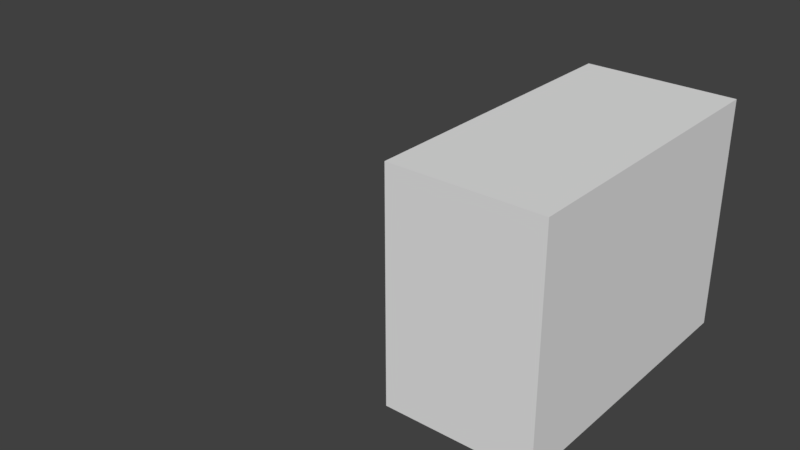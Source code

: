 # Source: stage5.blend  (saved by Blender 2.79.0; exported with 4.5.12 LTS)
import bpy
from mathutils import Matrix  # noqa: F401  (used for matrix-valued properties, if any)

bpy.ops.wm.read_factory_settings(use_empty=True)
scene = bpy.context.scene
scene.name = 'Scene'

# ---- collections
col_collection_1 = bpy.data.collections.new('Collection 1'); scene.collection.children.link(col_collection_1)
col_collection_1.hide_render = True
col_collection_1.hide_viewport = True
col_collection_2 = bpy.data.collections.new('Collection 2'); scene.collection.children.link(col_collection_2)
col_collection_2.hide_render = True
col_collection_2.hide_viewport = True
col_collection_3 = bpy.data.collections.new('Collection 3'); scene.collection.children.link(col_collection_3)
col_collection_3.hide_render = True
col_collection_3.hide_viewport = True
col_collection_4 = bpy.data.collections.new('Collection 4'); scene.collection.children.link(col_collection_4)
col_collection_4.hide_render = True
col_collection_4.hide_viewport = True
col_collection_5 = bpy.data.collections.new('Collection 5'); scene.collection.children.link(col_collection_5)
col_collection_5.hide_render = True
col_collection_5.hide_viewport = True
col_collection_6 = bpy.data.collections.new('Collection 6'); scene.collection.children.link(col_collection_6)
col_collection_6.hide_render = True
col_collection_6.hide_viewport = True
col_collection_7 = bpy.data.collections.new('Collection 7'); scene.collection.children.link(col_collection_7)
col_collection_7.hide_render = True
col_collection_7.hide_viewport = True
col_collection_8 = bpy.data.collections.new('Collection 8'); scene.collection.children.link(col_collection_8)
col_collection_8.hide_render = True
col_collection_8.hide_viewport = True
col_collection_9 = bpy.data.collections.new('Collection 9'); scene.collection.children.link(col_collection_9)
col_collection_9.hide_render = True
col_collection_9.hide_viewport = True
col_collection_10 = bpy.data.collections.new('Collection 10'); scene.collection.children.link(col_collection_10)
col_collection_10.hide_render = True
col_collection_10.hide_viewport = True
col_collection_11 = bpy.data.collections.new('Collection 11'); scene.collection.children.link(col_collection_11)
col_collection_11.hide_render = True
col_collection_11.hide_viewport = True
col_collection_12 = bpy.data.collections.new('Collection 12'); scene.collection.children.link(col_collection_12)
col_collection_12.hide_render = True
col_collection_12.hide_viewport = True
col_collection_13 = bpy.data.collections.new('Collection 13'); scene.collection.children.link(col_collection_13)

# ---- world
world_world = bpy.data.worlds.new('World'); scene.world = world_world
world_world.color = (0.05088, 0.05088, 0.05088)
world_world.use_sun_shadow = False
world_world.sun_shadow_jitter_overblur = 0.0
world_world.cycles.sampling_method = 'MANUAL'

# ---- meshes
me_plane_124 = bpy.data.meshes.new('Plane.124')
me_plane_124.from_pydata([(-1.0, -1.0, 0.0), (1.0, -1.0, 0.0), (-1.0, 1.0, 0.0), (1.0, 1.0, 0.0)], [], [(0, 1, 3, 2)])
me_plane_124.use_remesh_preserve_volume = False
me_plane_124.use_remesh_preserve_attributes = False
me_plane_124.use_mirror_vertex_groups = False
me_plane_124.update()
me_plane_123 = bpy.data.meshes.new('Plane.123')
me_plane_123.from_pydata([(0.3333, -0.3333, 0.0), (0.3333, 2.98e-08, 0.0), (0.6667, -0.3333, 0.0), (0.6667, 2.98e-08, 0.0)], [], [(0, 2, 3, 1)])
me_plane_123.use_remesh_preserve_volume = False
me_plane_123.use_remesh_preserve_attributes = False
me_plane_123.use_mirror_vertex_groups = False
me_plane_123.update()
me_plane_122 = bpy.data.meshes.new('Plane.122')
me_plane_122.from_pydata([(-9.934e-09, 0.3333, 0.0), (-1.987e-08, 0.6667, 0.0), (0.3333, 0.3333, 0.0), (0.3333, 0.6667, 0.0)], [], [(0, 2, 3, 1)])
me_plane_122.use_remesh_preserve_volume = False
me_plane_122.use_remesh_preserve_attributes = False
me_plane_122.use_mirror_vertex_groups = False
me_plane_122.update()
me_plane_119 = bpy.data.meshes.new('Plane.119')
me_plane_119.from_pydata([(1.987e-08, -0.6667, 0.0), (9.934e-09, -0.3333, 0.0), (0.3333, -0.6667, 0.0), (0.3333, -0.3333, 0.0)], [], [(0, 2, 3, 1)])
me_plane_119.use_remesh_preserve_volume = False
me_plane_119.use_remesh_preserve_attributes = False
me_plane_119.use_mirror_vertex_groups = False
me_plane_119.update()
me_plane_116 = bpy.data.meshes.new('Plane.116')
me_plane_116.from_pydata([(-0.3333, -0.6667, 0.0), (-0.3333, -0.3333, 0.0), (1.987e-08, -0.6667, 0.0), (9.934e-09, -0.3333, 0.0)], [], [(0, 2, 3, 1)])
me_plane_116.use_remesh_preserve_volume = False
me_plane_116.use_remesh_preserve_attributes = False
me_plane_116.use_mirror_vertex_groups = False
me_plane_116.update()
me_plane_115 = bpy.data.meshes.new('Plane.115')
me_plane_115.from_pydata([(-0.6667, 2.98e-08, 0.0), (-0.6667, 0.3333, 0.0), (-0.3333, 2.98e-08, 0.0), (-0.3333, 0.3333, 0.0)], [], [(0, 2, 3, 1)])
me_plane_115.use_remesh_preserve_volume = False
me_plane_115.use_remesh_preserve_attributes = False
me_plane_115.use_mirror_vertex_groups = False
me_plane_115.update()
me_plane_114 = bpy.data.meshes.new('Plane.114')
me_plane_114.from_pydata([(-0.6667, -0.3333, 0.0), (-0.6667, 2.98e-08, 0.0), (-0.3333, -0.3333, 0.0), (-0.3333, 2.98e-08, 0.0)], [], [(0, 2, 3, 1)])
me_plane_114.use_remesh_preserve_volume = False
me_plane_114.use_remesh_preserve_attributes = False
me_plane_114.use_mirror_vertex_groups = False
me_plane_114.update()
me_plane_113 = bpy.data.meshes.new('Plane.113')
me_plane_113.from_pydata([(-0.3333, 1.0, 0.0), (-0.6667, 1.0, 0.0), (-0.6667, 0.6667, 0.0), (-0.3333, 0.6667, 0.0)], [], [(2, 3, 0, 1)])
me_plane_113.use_remesh_preserve_volume = False
me_plane_113.use_remesh_preserve_attributes = False
me_plane_113.use_mirror_vertex_groups = False
me_plane_113.update()
me_plane_112 = bpy.data.meshes.new('Plane.112')
me_plane_112.from_pydata([(-2.98e-08, 1.0, 0.0), (-0.3333, 0.6667, 0.0), (-0.3333, 1.0, 0.0), (-1.987e-08, 0.6667, 0.0)], [], [(1, 3, 0, 2)])
me_plane_112.use_remesh_preserve_volume = False
me_plane_112.use_remesh_preserve_attributes = False
me_plane_112.use_mirror_vertex_groups = False
me_plane_112.update()
me_plane_111 = bpy.data.meshes.new('Plane.111')
me_plane_111.from_pydata([(0.3333, 1.0, 0.0), (-2.98e-08, 1.0, 0.0), (-1.987e-08, 0.6667, 0.0), (0.3333, 0.6667, 0.0)], [], [(2, 3, 0, 1)])
me_plane_111.use_remesh_preserve_volume = False
me_plane_111.use_remesh_preserve_attributes = False
me_plane_111.use_mirror_vertex_groups = False
me_plane_111.update()
me_plane_110 = bpy.data.meshes.new('Plane.110')
me_plane_110.from_pydata([(1.0, 0.3333, 0.0), (1.0, 0.6667, 0.0), (0.6667, 0.3333, 0.0), (0.6667, 0.6667, 0.0)], [], [(2, 0, 1, 3)])
me_plane_110.use_remesh_preserve_volume = False
me_plane_110.use_remesh_preserve_attributes = False
me_plane_110.use_mirror_vertex_groups = False
me_plane_110.update()
me_plane_109 = bpy.data.meshes.new('Plane.109')
me_plane_109.from_pydata([(1.0, 2.98e-08, 0.0), (1.0, 0.3333, 0.0), (0.6667, 2.98e-08, 0.0), (0.6667, 0.3333, 0.0)], [], [(2, 0, 1, 3)])
me_plane_109.use_remesh_preserve_volume = False
me_plane_109.use_remesh_preserve_attributes = False
me_plane_109.use_mirror_vertex_groups = False
me_plane_109.update()
me_plane_108 = bpy.data.meshes.new('Plane.108')
me_plane_108.from_pydata([(1.0, -0.3333, 0.0), (0.6667, -0.3333, 0.0), (0.6667, 2.98e-08, 0.0), (1.0, 2.98e-08, 0.0)], [], [(1, 0, 3, 2)])
me_plane_108.use_remesh_preserve_volume = False
me_plane_108.use_remesh_preserve_attributes = False
me_plane_108.use_mirror_vertex_groups = False
me_plane_108.update()
me_plane_107 = bpy.data.meshes.new('Plane.107')
me_plane_107.from_pydata([(1.0, -0.6667, 0.0), (1.0, -0.3333, 0.0), (0.6667, -0.6667, 0.0), (0.6667, -0.3333, 0.0)], [], [(2, 0, 1, 3)])
me_plane_107.use_remesh_preserve_volume = False
me_plane_107.use_remesh_preserve_attributes = False
me_plane_107.use_mirror_vertex_groups = False
me_plane_107.update()
me_plane_106 = bpy.data.meshes.new('Plane.106')
me_plane_106.from_pydata([(0.3333, -1.0, 0.0), (0.6667, -1.0, 0.0), (0.3333, -0.6667, 0.0), (0.6667, -0.6667, 0.0)], [], [(0, 1, 3, 2)])
me_plane_106.use_remesh_preserve_volume = False
me_plane_106.use_remesh_preserve_attributes = False
me_plane_106.use_mirror_vertex_groups = False
me_plane_106.update()
me_plane_105 = bpy.data.meshes.new('Plane.105')
me_plane_105.from_pydata([(2.98e-08, -1.0, 0.0), (0.3333, -1.0, 0.0), (1.987e-08, -0.6667, 0.0), (0.3333, -0.6667, 0.0)], [], [(0, 1, 3, 2)])
me_plane_105.use_remesh_preserve_volume = False
me_plane_105.use_remesh_preserve_attributes = False
me_plane_105.use_mirror_vertex_groups = False
me_plane_105.update()
me_plane_104 = bpy.data.meshes.new('Plane.104')
me_plane_104.from_pydata([(-0.3333, -1.0, 0.0), (2.98e-08, -1.0, 0.0), (-0.3333, -0.6667, 0.0), (1.987e-08, -0.6667, 0.0)], [], [(0, 1, 3, 2)])
me_plane_104.use_remesh_preserve_volume = False
me_plane_104.use_remesh_preserve_attributes = False
me_plane_104.use_mirror_vertex_groups = False
me_plane_104.update()
me_plane_103 = bpy.data.meshes.new('Plane.103')
me_plane_103.from_pydata([(-1.0, -0.3333, 0.0), (-1.0, -0.6667, 0.0), (-0.6667, -0.6667, 0.0), (-0.6667, -0.3333, 0.0)], [], [(1, 2, 3, 0)])
me_plane_103.use_remesh_preserve_volume = False
me_plane_103.use_remesh_preserve_attributes = False
me_plane_103.use_mirror_vertex_groups = False
me_plane_103.update()
me_plane_102 = bpy.data.meshes.new('Plane.102')
me_plane_102.from_pydata([(-1.0, -2.98e-08, 0.0), (-1.0, -0.3333, 0.0), (-0.6667, -0.3333, 0.0), (-0.6667, 2.98e-08, 0.0)], [], [(1, 2, 3, 0)])
me_plane_102.use_remesh_preserve_volume = False
me_plane_102.use_remesh_preserve_attributes = False
me_plane_102.use_mirror_vertex_groups = False
me_plane_102.update()
me_plane_101 = bpy.data.meshes.new('Plane.101')
me_plane_101.from_pydata([(-1.0, 0.3333, 0.0), (-1.0, -2.98e-08, 0.0), (-0.6667, 2.98e-08, 0.0), (-0.6667, 0.3333, 0.0)], [], [(1, 2, 3, 0)])
me_plane_101.use_remesh_preserve_volume = False
me_plane_101.use_remesh_preserve_attributes = False
me_plane_101.use_mirror_vertex_groups = False
me_plane_101.update()
me_plane_100 = bpy.data.meshes.new('Plane.100')
me_plane_100.from_pydata([(-1.0, 0.6667, 0.0), (-0.6667, 0.6667, 0.0), (-1.0, 0.3333, 0.0), (-0.6667, 0.3333, 0.0)], [], [(2, 3, 1, 0)])
me_plane_100.use_remesh_preserve_volume = False
me_plane_100.use_remesh_preserve_attributes = False
me_plane_100.use_mirror_vertex_groups = False
me_plane_100.update()
me_plane_099 = bpy.data.meshes.new('Plane.099')
me_plane_099.from_pydata([(1.0, 1.0, 0.0), (0.6667, 1.0, 0.0), (1.0, 0.6667, 0.0), (0.6667, 0.6667, 0.0)], [], [(3, 2, 0, 1)])
me_plane_099.use_remesh_preserve_volume = False
me_plane_099.use_remesh_preserve_attributes = False
me_plane_099.use_mirror_vertex_groups = False
me_plane_099.update()
me_plane_098 = bpy.data.meshes.new('Plane.098')
me_plane_098.from_pydata([(1.0, -1.0, 0.0), (0.6667, -0.6667, 0.0), (0.6667, -1.0, 0.0), (1.0, -0.6667, 0.0)], [], [(2, 0, 3, 1)])
me_plane_098.use_remesh_preserve_volume = False
me_plane_098.use_remesh_preserve_attributes = False
me_plane_098.use_mirror_vertex_groups = False
me_plane_098.update()
me_plane_097 = bpy.data.meshes.new('Plane.097')
me_plane_097.from_pydata([(-1.0, -1.0, 0.0), (-0.6667, -1.0, 0.0), (-1.0, -0.6667, 0.0), (-0.6667, -0.6667, 0.0)], [], [(0, 1, 3, 2)])
me_plane_097.use_remesh_preserve_volume = False
me_plane_097.use_remesh_preserve_attributes = False
me_plane_097.use_mirror_vertex_groups = False
me_plane_097.update()
me_plane_096 = bpy.data.meshes.new('Plane.096')
me_plane_096.from_pydata([(-0.3333, 0.6667, 0.0), (-0.3333, 0.3333, 0.0), (-1.987e-08, 0.6667, 0.0), (-9.934e-09, 0.3333, 0.0)], [], [(1, 3, 2, 0)])
me_plane_096.use_remesh_preserve_volume = False
me_plane_096.use_remesh_preserve_attributes = False
me_plane_096.use_mirror_vertex_groups = False
me_plane_096.update()
me_plane_095 = bpy.data.meshes.new('Plane.095')
me_plane_095.from_pydata([(-0.6667, 1.0, 0.6667), (-1.0, 1.0, 0.6667), (-1.0, 0.6667, 0.6667), (-0.6667, 0.6667, 0.6667)], [], [(2, 3, 0, 1)])
me_plane_095.use_remesh_preserve_volume = False
me_plane_095.use_remesh_preserve_attributes = False
me_plane_095.use_mirror_vertex_groups = False
me_plane_095.update()
me_plane_094 = bpy.data.meshes.new('Plane.094')
me_plane_094.from_pydata([(0.3333, 2.98e-08, 0.6667), (0.3333, 0.3333, 0.6667), (0.6667, 2.98e-08, 0.6667), (0.6667, 0.3333, 0.6667)], [], [(0, 2, 3, 1)])
me_plane_094.use_remesh_preserve_volume = False
me_plane_094.use_remesh_preserve_attributes = False
me_plane_094.use_mirror_vertex_groups = False
me_plane_094.update()
me_plane_093 = bpy.data.meshes.new('Plane.093')
me_plane_093.from_pydata([(-0.6667, -1.0, 0.6667), (-0.3333, -1.0, 0.6667), (-0.6667, -0.6667, 0.6667), (-0.3333, -0.6667, 0.6667)], [], [(0, 1, 3, 2)])
me_plane_093.use_remesh_preserve_volume = False
me_plane_093.use_remesh_preserve_attributes = False
me_plane_093.use_mirror_vertex_groups = False
me_plane_093.update()
me_plane_092 = bpy.data.meshes.new('Plane.092')
me_plane_092.from_pydata([(0.3333, 2.98e-08, 0.0), (0.6667, 2.98e-08, 0.0), (0.3333, 2.98e-08, 0.6667), (0.6667, 2.98e-08, 0.6667)], [], [(0, 1, 3, 2)])
me_plane_092.use_remesh_preserve_volume = False
me_plane_092.use_remesh_preserve_attributes = False
me_plane_092.use_mirror_vertex_groups = False
me_plane_092.update()
me_plane_086 = bpy.data.meshes.new('Plane.086')
me_plane_086.from_pydata([(0.6667, 1.0, 0.6667), (0.6667, 1.0, 0.0), (0.3333, 1.0, 0.0), (0.3333, 1.0, 0.6667)], [], [(1, 2, 3, 0)])
me_plane_086.use_remesh_preserve_volume = False
me_plane_086.use_remesh_preserve_attributes = False
me_plane_086.use_mirror_vertex_groups = False
me_plane_086.update()
me_plane_085 = bpy.data.meshes.new('Plane.085')
me_plane_085.from_pydata([(-0.6667, 1.0, 0.6667), (-1.0, 1.0, 0.6667), (-0.6667, 1.0, 0.0), (-1.0, 1.0, 0.0)], [], [(2, 3, 1, 0)])
me_plane_085.use_remesh_preserve_volume = False
me_plane_085.use_remesh_preserve_attributes = False
me_plane_085.use_mirror_vertex_groups = False
me_plane_085.update()
me_plane_084 = bpy.data.meshes.new('Plane.084')
me_plane_084.from_pydata([(-0.6667, -1.0, 0.6667), (-0.6667, -1.0, 0.0), (-0.3333, -1.0, 0.0), (-0.3333, -1.0, 0.6667)], [], [(1, 2, 3, 0)])
me_plane_084.use_remesh_preserve_volume = False
me_plane_084.use_remesh_preserve_attributes = False
me_plane_084.use_mirror_vertex_groups = False
me_plane_084.update()
me_plane_083 = bpy.data.meshes.new('Plane.083')
me_plane_083.from_pydata([(0.6667, 2.98e-08, 0.0), (0.6667, 2.98e-08, 0.6667), (0.6667, 0.3333, 0.0), (0.6667, 0.3333, 0.6667)], [], [(0, 2, 3, 1)])
me_plane_083.use_remesh_preserve_volume = False
me_plane_083.use_remesh_preserve_attributes = False
me_plane_083.use_mirror_vertex_groups = False
me_plane_083.update()
me_plane_081 = bpy.data.meshes.new('Plane.081')
me_plane_081.from_pydata([(0.3333, 0.3333, 0.0), (0.6667, 0.3333, 0.0), (0.3333, 0.3333, 0.6667), (0.6667, 0.3333, 0.6667)], [], [(1, 0, 2, 3)])
me_plane_081.use_remesh_preserve_volume = False
me_plane_081.use_remesh_preserve_attributes = False
me_plane_081.use_mirror_vertex_groups = False
me_plane_081.update()
me_plane_080 = bpy.data.meshes.new('Plane.080')
me_plane_080.from_pydata([(0.3333, 2.98e-08, 0.0), (0.3333, 2.98e-08, 0.6667), (0.3333, 0.3333, 0.0), (0.3333, 0.3333, 0.6667)], [], [(2, 0, 1, 3)])
me_plane_080.use_remesh_preserve_volume = False
me_plane_080.use_remesh_preserve_attributes = False
me_plane_080.use_mirror_vertex_groups = False
me_plane_080.update()
me_plane_066 = bpy.data.meshes.new('Plane.066')
me_plane_066.from_pydata([(-0.6667, -0.6667, 0.0), (-0.6667, -0.6667, 0.6667), (-0.3333, -0.6667, 0.0), (-0.3333, -0.6667, 0.6667)], [], [(2, 0, 1, 3)])
me_plane_066.use_remesh_preserve_volume = False
me_plane_066.use_remesh_preserve_attributes = False
me_plane_066.use_mirror_vertex_groups = False
me_plane_066.update()
me_plane_065 = bpy.data.meshes.new('Plane.065')
me_plane_065.from_pydata([(-0.6667, 1.0, 0.0), (-0.6667, 0.6667, 0.0), (-0.6667, 1.0, 0.6667), (-0.6667, 0.6667, 0.6667)], [], [(1, 0, 2, 3)])
me_plane_065.use_remesh_preserve_volume = False
me_plane_065.use_remesh_preserve_attributes = False
me_plane_065.use_mirror_vertex_groups = False
me_plane_065.update()
me_plane_062 = bpy.data.meshes.new('Plane.062')
me_plane_062.from_pydata([(0.3333, 1.0, 0.0), (0.3333, 1.0, 0.6667), (0.3333, 0.6667, 0.6667), (0.3333, 0.6667, 0.0)], [], [(0, 3, 2, 1)])
me_plane_062.use_remesh_preserve_volume = False
me_plane_062.use_remesh_preserve_attributes = False
me_plane_062.use_mirror_vertex_groups = False
me_plane_062.update()
me_plane_061 = bpy.data.meshes.new('Plane.061')
me_plane_061.from_pydata([(0.6667, 1.0, 0.0), (0.6667, 0.6667, 0.0), (0.6667, 0.6667, 0.6667), (0.6667, 1.0, 0.6667)], [], [(1, 0, 3, 2)])
me_plane_061.use_remesh_preserve_volume = False
me_plane_061.use_remesh_preserve_attributes = False
me_plane_061.use_mirror_vertex_groups = False
me_plane_061.update()
me_plane_054 = bpy.data.meshes.new('Plane.054')
me_plane_054.from_pydata([(-0.3333, -1.0, 0.0), (-0.3333, -1.0, 0.6667), (-0.3333, -0.6667, 0.6667), (-0.3333, -0.6667, 0.0)], [], [(0, 3, 2, 1)])
me_plane_054.use_remesh_preserve_volume = False
me_plane_054.use_remesh_preserve_attributes = False
me_plane_054.use_mirror_vertex_groups = False
me_plane_054.update()
me_plane_053 = bpy.data.meshes.new('Plane.053')
me_plane_053.from_pydata([(-0.6667, -1.0, 0.0), (-0.6667, -0.6667, 0.0), (-0.6667, -1.0, 0.6667), (-0.6667, -0.6667, 0.6667)], [], [(1, 0, 2, 3)])
me_plane_053.use_remesh_preserve_volume = False
me_plane_053.use_remesh_preserve_attributes = False
me_plane_053.use_mirror_vertex_groups = False
me_plane_053.update()
me_plane_049 = bpy.data.meshes.new('Plane.049')
me_plane_049.from_pydata([(-1.0, 0.6667, 0.0), (-1.0, 0.6667, 0.6667), (-0.6667, 0.6667, 0.6667), (-0.6667, 0.6667, 0.0)], [], [(0, 3, 2, 1)])
me_plane_049.use_remesh_preserve_volume = False
me_plane_049.use_remesh_preserve_attributes = False
me_plane_049.use_mirror_vertex_groups = False
me_plane_049.update()
me_plane_047 = bpy.data.meshes.new('Plane.047')
me_plane_047.from_pydata([(-1.0, 1.0, 0.0), (-1.0, 0.6667, 0.0), (-1.0, 1.0, 0.6667), (-1.0, 0.6667, 0.6667)], [], [(0, 1, 3, 2)])
me_plane_047.use_remesh_preserve_volume = False
me_plane_047.use_remesh_preserve_attributes = False
me_plane_047.use_mirror_vertex_groups = False
me_plane_047.update()
me_plane_044 = bpy.data.meshes.new('Plane.044')
me_plane_044.from_pydata([(-0.7888, -0.4299, 1.414), (0.7888, -0.4299, 1.414), (-0.5237, -0.4299, 1.149), (0.5237, -0.4299, 1.149)], [], [(0, 1, 3, 2)])
me_plane_044.use_remesh_preserve_volume = False
me_plane_044.use_remesh_preserve_attributes = False
me_plane_044.use_mirror_vertex_groups = False
me_plane_044.update()
me_plane_043 = bpy.data.meshes.new('Plane.043')
me_plane_043.from_pydata([(0.5, 0.5, 1.0), (0.5, -0.5, 1.0), (0.5237, 0.4299, 1.149), (0.5237, -0.4299, 1.149)], [], [(3, 2, 0, 1)])
me_plane_043.use_remesh_preserve_volume = False
me_plane_043.use_remesh_preserve_attributes = False
me_plane_043.use_mirror_vertex_groups = False
me_plane_043.update()
me_plane_042 = bpy.data.meshes.new('Plane.042')
me_plane_042.from_pydata([(-0.5, 0.5, 1.0), (-0.5, -0.5, 1.0), (-0.5237, 0.4299, 1.149), (-0.5237, -0.4299, 1.149)], [], [(1, 0, 2, 3)])
me_plane_042.use_remesh_preserve_volume = False
me_plane_042.use_remesh_preserve_attributes = False
me_plane_042.use_mirror_vertex_groups = False
me_plane_042.update()
me_plane_041 = bpy.data.meshes.new('Plane.041')
me_plane_041.from_pydata([(-1.0, 1.0, 1.0), (-1.0, 0.5, 1.0), (-0.6013, 0.6951, 1.601), (-0.7888, 0.4299, 1.414)], [], [(0, 1, 3, 2)])
me_plane_041.use_remesh_preserve_volume = False
me_plane_041.use_remesh_preserve_attributes = False
me_plane_041.use_mirror_vertex_groups = False
me_plane_041.update()
me_plane_040 = bpy.data.meshes.new('Plane.040')
me_plane_040.from_pydata([(-0.5, 1.0, 1.0), (-1.0, 1.0, 1.0), (-0.3362, 0.8689, 1.336), (-0.6013, 0.6951, 1.601)], [], [(0, 1, 3, 2)])
me_plane_040.use_remesh_preserve_volume = False
me_plane_040.use_remesh_preserve_attributes = False
me_plane_040.use_mirror_vertex_groups = False
me_plane_040.update()
me_plane_039 = bpy.data.meshes.new('Plane.039')
me_plane_039.from_pydata([(1.0, 1.0, 1.0), (0.5, 1.0, 1.0), (0.6013, 0.6951, 1.601), (0.3362, 0.8689, 1.336)], [], [(0, 1, 3, 2)])
me_plane_039.use_remesh_preserve_volume = False
me_plane_039.use_remesh_preserve_attributes = False
me_plane_039.use_mirror_vertex_groups = False
me_plane_039.update()
me_plane_038 = bpy.data.meshes.new('Plane.038')
me_plane_038.from_pydata([(1.0, 0.5, 1.0), (1.0, -0.5, 1.0), (0.7888, 0.4299, 1.414), (0.7888, -0.4299, 1.414)], [], [(1, 0, 2, 3)])
me_plane_038.use_remesh_preserve_volume = False
me_plane_038.use_remesh_preserve_attributes = False
me_plane_038.use_mirror_vertex_groups = False
me_plane_038.update()
me_plane_037 = bpy.data.meshes.new('Plane.037')
me_plane_037.from_pydata([(1.0, -1.0, 1.0), (1.0, -0.5, 1.0), (0.6013, -0.6951, 1.601), (0.7888, -0.4299, 1.414)], [], [(0, 1, 3, 2)])
me_plane_037.use_remesh_preserve_volume = False
me_plane_037.use_remesh_preserve_attributes = False
me_plane_037.use_mirror_vertex_groups = False
me_plane_037.update()
me_plane_036 = bpy.data.meshes.new('Plane.036')
me_plane_036.from_pydata([(0.5, -1.0, 1.0), (0.5, -0.5, 1.0), (0.3362, -0.8689, 1.336), (0.5237, -0.4299, 1.149)], [], [(1, 0, 2, 3)])
me_plane_036.use_remesh_preserve_volume = False
me_plane_036.use_remesh_preserve_attributes = False
me_plane_036.use_mirror_vertex_groups = False
me_plane_036.update()
me_plane_035 = bpy.data.meshes.new('Plane.035')
me_plane_035.from_pydata([(-1.0, -1.0, 1.0), (-0.5, -1.0, 1.0), (-0.6013, -0.6951, 1.601), (-0.3362, -0.8689, 1.336)], [], [(0, 1, 3, 2)])
me_plane_035.use_remesh_preserve_volume = False
me_plane_035.use_remesh_preserve_attributes = False
me_plane_035.use_mirror_vertex_groups = False
me_plane_035.update()
me_plane_034 = bpy.data.meshes.new('Plane.034')
me_plane_034.from_pydata([(-1.0, -0.5, 1.0), (-1.0, 0.5, 1.0), (-0.7888, -0.4299, 1.414), (-0.7888, 0.4299, 1.414)], [], [(2, 3, 1, 0)])
me_plane_034.use_remesh_preserve_volume = False
me_plane_034.use_remesh_preserve_attributes = False
me_plane_034.use_mirror_vertex_groups = False
me_plane_034.update()
me_plane_033 = bpy.data.meshes.new('Plane.033')
me_plane_033.from_pydata([(-0.5, 1.0, 0.0), (-1.0, 1.0, 0.0), (-0.5, 1.0, 1.0), (-1.0, 1.0, 1.0)], [], [(0, 1, 3, 2)])
me_plane_033.use_remesh_preserve_volume = False
me_plane_033.use_remesh_preserve_attributes = False
me_plane_033.use_mirror_vertex_groups = False
me_plane_033.update()
me_plane_032 = bpy.data.meshes.new('Plane.032')
me_plane_032.from_pydata([(1.0, 0.5, 0.0), (1.0, 1.0, 0.0), (1.0, 0.5, 1.0), (1.0, 1.0, 1.0)], [], [(0, 1, 3, 2)])
me_plane_032.use_remesh_preserve_volume = False
me_plane_032.use_remesh_preserve_attributes = False
me_plane_032.use_mirror_vertex_groups = False
me_plane_032.update()
me_plane_031 = bpy.data.meshes.new('Plane.031')
me_plane_031.from_pydata([(0.5, -1.0, 0.0), (1.0, -1.0, 0.0), (0.5, -1.0, 1.0), (1.0, -1.0, 1.0)], [], [(0, 1, 3, 2)])
me_plane_031.use_remesh_preserve_volume = False
me_plane_031.use_remesh_preserve_attributes = False
me_plane_031.use_mirror_vertex_groups = False
me_plane_031.update()
me_plane_030 = bpy.data.meshes.new('Plane.030')
me_plane_030.from_pydata([(-1.0, -0.5, 0.0), (-1.0, -1.0, 0.0), (-1.0, -0.5, 1.0), (-1.0, -1.0, 1.0)], [], [(0, 1, 3, 2)])
me_plane_030.use_remesh_preserve_volume = False
me_plane_030.use_remesh_preserve_attributes = False
me_plane_030.use_mirror_vertex_groups = False
me_plane_030.update()
me_plane_029 = bpy.data.meshes.new('Plane.029')
me_plane_029.from_pydata([(0.5237, 0.4299, 1.149), (-0.3362, 0.8689, 1.336), (0.3362, 0.8689, 1.336), (-0.5237, 0.4299, 1.149)], [], [(0, 3, 1, 2)])
me_plane_029.use_remesh_preserve_volume = False
me_plane_029.use_remesh_preserve_attributes = False
me_plane_029.use_mirror_vertex_groups = False
me_plane_029.update()
me_plane_028 = bpy.data.meshes.new('Plane.028')
me_plane_028.from_pydata([(-0.5237, -0.4299, 1.149), (0.5237, -0.4299, 1.149), (0.3362, -0.8689, 1.336), (-0.3362, -0.8689, 1.336)], [], [(0, 1, 2, 3)])
me_plane_028.use_remesh_preserve_volume = False
me_plane_028.use_remesh_preserve_attributes = False
me_plane_028.use_mirror_vertex_groups = False
me_plane_028.update()
me_plane_027 = bpy.data.meshes.new('Plane.027')
me_plane_027.from_pydata([(-0.5237, 0.4299, 1.149), (-0.7888, -0.4299, 1.414), (-0.7888, 0.4299, 1.414), (-0.5237, -0.4299, 1.149)], [], [(3, 0, 2, 1)])
me_plane_027.use_remesh_preserve_volume = False
me_plane_027.use_remesh_preserve_attributes = False
me_plane_027.use_mirror_vertex_groups = False
me_plane_027.update()
me_plane_026 = bpy.data.meshes.new('Plane.026')
me_plane_026.from_pydata([(-0.3362, 0.8689, 1.336), (0.3362, 0.8689, 1.336), (0.6013, 0.6951, 1.601), (-0.6013, 0.6951, 1.601)], [], [(1, 0, 3, 2)])
me_plane_026.use_remesh_preserve_volume = False
me_plane_026.use_remesh_preserve_attributes = False
me_plane_026.use_mirror_vertex_groups = False
me_plane_026.update()
me_plane_025 = bpy.data.meshes.new('Plane.025')
me_plane_025.from_pydata([(0.6013, 0.6951, 1.601), (-0.6013, 0.6951, 1.601), (-0.7888, 0.4299, 1.414), (0.7888, 0.4299, 1.414)], [], [(0, 1, 2, 3)])
me_plane_025.use_remesh_preserve_volume = False
me_plane_025.use_remesh_preserve_attributes = False
me_plane_025.use_mirror_vertex_groups = False
me_plane_025.update()
me_plane_024 = bpy.data.meshes.new('Plane.024')
me_plane_024.from_pydata([(0.7888, 0.4299, 1.414), (0.7888, -0.4299, 1.414), (0.5237, 0.4299, 1.149), (0.5237, -0.4299, 1.149)], [], [(1, 0, 2, 3)])
me_plane_024.use_remesh_preserve_volume = False
me_plane_024.use_remesh_preserve_attributes = False
me_plane_024.use_mirror_vertex_groups = False
me_plane_024.update()
me_plane_023 = bpy.data.meshes.new('Plane.023')
me_plane_023.from_pydata([(0.3362, -0.8689, 1.336), (-0.3362, -0.8689, 1.336), (-0.6013, -0.6951, 1.601), (0.6013, -0.6951, 1.601)], [], [(1, 0, 3, 2)])
me_plane_023.use_remesh_preserve_volume = False
me_plane_023.use_remesh_preserve_attributes = False
me_plane_023.use_mirror_vertex_groups = False
me_plane_023.update()
me_plane_022 = bpy.data.meshes.new('Plane.022')
me_plane_022.from_pydata([(-0.7888, -0.4299, 1.414), (-0.6013, -0.6951, 1.601), (0.6013, -0.6951, 1.601), (0.7888, -0.4299, 1.414)], [], [(1, 2, 3, 0)])
me_plane_022.use_remesh_preserve_volume = False
me_plane_022.use_remesh_preserve_attributes = False
me_plane_022.use_mirror_vertex_groups = False
me_plane_022.update()
me_plane_021 = bpy.data.meshes.new('Plane.021')
me_plane_021.from_pydata([(0.5, 1.0, 1.0), (0.5, 0.5, 1.0), (0.3362, 0.8689, 1.336), (0.5237, 0.4299, 1.149)], [], [(0, 1, 3, 2)])
me_plane_021.use_remesh_preserve_volume = False
me_plane_021.use_remesh_preserve_attributes = False
me_plane_021.use_mirror_vertex_groups = False
me_plane_021.update()
me_plane_020 = bpy.data.meshes.new('Plane.020')
me_plane_020.from_pydata([(-0.5, -1.0, 1.0), (-0.5, -0.5, 1.0), (-0.3362, -0.8689, 1.336), (-0.5237, -0.4299, 1.149)], [], [(0, 1, 3, 2)])
me_plane_020.use_remesh_preserve_volume = False
me_plane_020.use_remesh_preserve_attributes = False
me_plane_020.use_mirror_vertex_groups = False
me_plane_020.update()
me_plane_019 = bpy.data.meshes.new('Plane.019')
me_plane_019.from_pydata([(-0.5, 1.0, 1.0), (-0.5, 0.5, 1.0), (-0.3362, 0.8689, 1.336), (-0.5237, 0.4299, 1.149)], [], [(1, 0, 2, 3)])
me_plane_019.use_remesh_preserve_volume = False
me_plane_019.use_remesh_preserve_attributes = False
me_plane_019.use_mirror_vertex_groups = False
me_plane_019.update()
me_plane_018 = bpy.data.meshes.new('Plane.018')
me_plane_018.from_pydata([(1.0, 1.0, 1.0), (1.0, 0.5, 1.0), (0.7888, 0.4299, 1.414), (0.6013, 0.6951, 1.601)], [], [(1, 0, 3, 2)])
me_plane_018.use_remesh_preserve_volume = False
me_plane_018.use_remesh_preserve_attributes = False
me_plane_018.use_mirror_vertex_groups = False
me_plane_018.update()
me_plane_017 = bpy.data.meshes.new('Plane.017')
me_plane_017.from_pydata([(1.0, 0.5, 1.0), (1.0, -0.5, 1.0), (0.5, 0.5, 1.0), (0.5, -0.5, 1.0)], [], [(3, 2, 0, 1)])
me_plane_017.use_remesh_preserve_volume = False
me_plane_017.use_remesh_preserve_attributes = False
me_plane_017.use_mirror_vertex_groups = False
me_plane_017.update()
me_plane_016 = bpy.data.meshes.new('Plane.016')
me_plane_016.from_pydata([(0.5, -1.0, 1.0), (1.0, -1.0, 1.0), (0.3362, -0.8689, 1.336), (0.6013, -0.6951, 1.601)], [], [(0, 1, 3, 2)])
me_plane_016.use_remesh_preserve_volume = False
me_plane_016.use_remesh_preserve_attributes = False
me_plane_016.use_mirror_vertex_groups = False
me_plane_016.update()
me_plane_015 = bpy.data.meshes.new('Plane.015')
me_plane_015.from_pydata([(-1.0, -1.0, 1.0), (-1.0, -0.5, 1.0), (-0.7888, -0.4299, 1.414), (-0.6013, -0.6951, 1.601)], [], [(1, 0, 3, 2)])
me_plane_015.use_remesh_preserve_volume = False
me_plane_015.use_remesh_preserve_attributes = False
me_plane_015.use_mirror_vertex_groups = False
me_plane_015.update()
me_plane_014 = bpy.data.meshes.new('Plane.014')
me_plane_014.from_pydata([(-1.0, -0.5, 1.0), (-1.0, 0.5, 1.0), (-0.5, 0.5, 1.0), (-0.5, -0.5, 1.0)], [], [(0, 1, 2, 3)])
me_plane_014.use_remesh_preserve_volume = False
me_plane_014.use_remesh_preserve_attributes = False
me_plane_014.use_mirror_vertex_groups = False
me_plane_014.update()
me_plane_013 = bpy.data.meshes.new('Plane.013')
me_plane_013.from_pydata([(-0.5, 1.0, 0.0), (-0.5, 0.5, 0.0), (-0.5, 1.0, 1.0), (-0.5, 0.5, 1.0)], [], [(1, 0, 2, 3)])
me_plane_013.use_remesh_preserve_volume = False
me_plane_013.use_remesh_preserve_attributes = False
me_plane_013.use_mirror_vertex_groups = False
me_plane_013.update()
me_plane_012 = bpy.data.meshes.new('Plane.012')
me_plane_012.from_pydata([(0.5, 1.0, 0.0), (0.5, 0.5, 0.0), (0.5, 1.0, 1.0), (0.5, 0.5, 1.0)], [], [(0, 1, 3, 2)])
me_plane_012.use_remesh_preserve_volume = False
me_plane_012.use_remesh_preserve_attributes = False
me_plane_012.use_mirror_vertex_groups = False
me_plane_012.update()
me_plane_011 = bpy.data.meshes.new('Plane.011')
me_plane_011.from_pydata([(1.0, 0.5, 0.0), (0.5, 0.5, 0.0), (1.0, 0.5, 1.0), (0.5, 0.5, 1.0)], [], [(1, 0, 2, 3)])
me_plane_011.use_remesh_preserve_volume = False
me_plane_011.use_remesh_preserve_attributes = False
me_plane_011.use_mirror_vertex_groups = False
me_plane_011.update()
me_plane_010 = bpy.data.meshes.new('Plane.010')
me_plane_010.from_pydata([(1.0, -0.5, 0.0), (0.5, -0.5, 0.0), (1.0, -0.5, 1.0), (0.5, -0.5, 1.0)], [], [(0, 1, 3, 2)])
me_plane_010.use_remesh_preserve_volume = False
me_plane_010.use_remesh_preserve_attributes = False
me_plane_010.use_mirror_vertex_groups = False
me_plane_010.update()
me_plane_009 = bpy.data.meshes.new('Plane.009')
me_plane_009.from_pydata([(0.5, -1.0, 0.0), (0.5, -0.5, 0.0), (0.5, -1.0, 1.0), (0.5, -0.5, 1.0)], [], [(1, 0, 2, 3)])
me_plane_009.use_remesh_preserve_volume = False
me_plane_009.use_remesh_preserve_attributes = False
me_plane_009.use_mirror_vertex_groups = False
me_plane_009.update()
me_plane_008 = bpy.data.meshes.new('Plane.008')
me_plane_008.from_pydata([(-0.5, -1.0, 0.0), (-0.5, -0.5, 0.0), (-0.5, -1.0, 1.0), (-0.5, -0.5, 1.0)], [], [(0, 1, 3, 2)])
me_plane_008.use_remesh_preserve_volume = False
me_plane_008.use_remesh_preserve_attributes = False
me_plane_008.use_mirror_vertex_groups = False
me_plane_008.update()
me_plane_007 = bpy.data.meshes.new('Plane.007')
me_plane_007.from_pydata([(-1.0, -0.5, 0.0), (-0.5, -0.5, 0.0), (-1.0, -0.5, 1.0), (-0.5, -0.5, 1.0)], [], [(1, 0, 2, 3)])
me_plane_007.use_remesh_preserve_volume = False
me_plane_007.use_remesh_preserve_attributes = False
me_plane_007.use_mirror_vertex_groups = False
me_plane_007.update()
me_plane_006 = bpy.data.meshes.new('Plane.006')
me_plane_006.from_pydata([(-1.0, 0.5, 0.0), (-0.5, 0.5, 0.0), (-1.0, 0.5, 1.0), (-0.5, 0.5, 1.0)], [], [(0, 1, 3, 2)])
me_plane_006.use_remesh_preserve_volume = False
me_plane_006.use_remesh_preserve_attributes = False
me_plane_006.use_mirror_vertex_groups = False
me_plane_006.update()
me_plane_005 = bpy.data.meshes.new('Plane.005')
me_plane_005.from_pydata([(1.0, 1.0, 0.0), (0.5, 1.0, 0.0), (1.0, 1.0, 1.0), (0.5, 1.0, 1.0)], [], [(0, 1, 3, 2)])
me_plane_005.use_remesh_preserve_volume = False
me_plane_005.use_remesh_preserve_attributes = False
me_plane_005.use_mirror_vertex_groups = False
me_plane_005.update()
me_plane_004 = bpy.data.meshes.new('Plane.004')
me_plane_004.from_pydata([(-1.0, 1.0, 0.0), (-1.0, 1.0, 1.0), (-1.0, 0.5, 0.0), (-1.0, 0.5, 1.0)], [], [(0, 2, 3, 1)])
me_plane_004.use_remesh_preserve_volume = False
me_plane_004.use_remesh_preserve_attributes = False
me_plane_004.use_mirror_vertex_groups = False
me_plane_004.update()
me_plane_003 = bpy.data.meshes.new('Plane.003')
me_plane_003.from_pydata([(1.0, -1.0, 0.0), (1.0, -0.5, 0.0), (1.0, -1.0, 1.0), (1.0, -0.5, 1.0)], [], [(0, 1, 3, 2)])
me_plane_003.use_remesh_preserve_volume = False
me_plane_003.use_remesh_preserve_attributes = False
me_plane_003.use_mirror_vertex_groups = False
me_plane_003.update()
me_plane_002 = bpy.data.meshes.new('Plane.002')
me_plane_002.from_pydata([(-1.0, -1.0, 0.0), (-0.5, -1.0, 0.0), (-1.0, -1.0, 1.0), (-0.5, -1.0, 1.0)], [], [(0, 1, 3, 2)])
me_plane_002.use_remesh_preserve_volume = False
me_plane_002.use_remesh_preserve_attributes = False
me_plane_002.use_mirror_vertex_groups = False
me_plane_002.update()
me_plane_001 = bpy.data.meshes.new('Plane.001')
me_plane_001.from_pydata([(0.6667, 1.0, 0.6667), (0.3333, 1.0, 0.6667), (0.3333, 0.6667, 0.6667), (0.6667, 0.6667, 0.6667)], [], [(2, 3, 0, 1)])
me_plane_001.use_remesh_preserve_volume = False
me_plane_001.use_remesh_preserve_attributes = False
me_plane_001.use_mirror_vertex_groups = False
me_plane_001.update()
me_plane = bpy.data.meshes.new('Plane')
me_plane.from_pydata([(0.7888, 0.4299, 1.414), (-0.7888, 0.4299, 1.414), (-0.5237, 0.4299, 1.149), (0.5237, 0.4299, 1.149)], [], [(0, 1, 2, 3)])
me_plane.use_remesh_preserve_volume = False
me_plane.use_remesh_preserve_attributes = False
me_plane.use_mirror_vertex_groups = False
me_plane.update()
me_cube_017 = bpy.data.meshes.new('Cube.017')
me_cube_017.from_pydata([(-1.0, -1.0, -1.0), (-1.0, -1.0, 1.0), (1.0, -1.0, -1.0), (1.0, -1.0, 1.0)], [], [(2, 3, 1, 0)])
me_cube_017.use_remesh_preserve_volume = False
me_cube_017.use_remesh_preserve_attributes = False
me_cube_017.use_mirror_vertex_groups = False
me_cube_017.update()
me_cube_016 = bpy.data.meshes.new('Cube.016')
me_cube_016.from_pydata([(-1.0, 1.0, -1.0), (-1.0, 1.0, 1.0), (1.0, 1.0, -1.0), (1.0, 1.0, 1.0)], [], [(0, 1, 3, 2)])
me_cube_016.use_remesh_preserve_volume = False
me_cube_016.use_remesh_preserve_attributes = False
me_cube_016.use_mirror_vertex_groups = False
me_cube_016.update()
me_cube_015 = bpy.data.meshes.new('Cube.015')
me_cube_015.from_pydata([(-1.0, 1.0, -1.0), (-1.0, -1.0, -1.0), (-1.0, -1.0, 1.0), (-1.0, 1.0, 1.0)], [], [(1, 2, 3, 0)])
me_cube_015.use_remesh_preserve_volume = False
me_cube_015.use_remesh_preserve_attributes = False
me_cube_015.use_mirror_vertex_groups = False
me_cube_015.update()
me_cube_014 = bpy.data.meshes.new('Cube.014')
me_cube_014.from_pydata([(-1.0, -1.0, 1.0), (-1.0, 1.0, 1.0), (1.0, -1.0, 1.0), (1.0, 1.0, 1.0)], [], [(3, 1, 0, 2)])
me_cube_014.use_remesh_preserve_volume = False
me_cube_014.use_remesh_preserve_attributes = False
me_cube_014.use_mirror_vertex_groups = False
me_cube_014.update()
me_cube_013 = bpy.data.meshes.new('Cube.013')
me_cube_013.from_pydata([(-1.0, -1.0, -1.0), (-1.0, 1.0, -1.0), (1.0, -1.0, -1.0), (1.0, 1.0, -1.0)], [], [(1, 3, 2, 0)])
me_cube_013.use_remesh_preserve_volume = False
me_cube_013.use_remesh_preserve_attributes = False
me_cube_013.use_mirror_vertex_groups = False
me_cube_013.update()
me_cube_010 = bpy.data.meshes.new('Cube.010')
me_cube_010.from_pydata([(1.0, 1.0, -1.0), (1.0, 1.0, 1.0), (1.0, -1.0, -1.0), (1.0, -1.0, 1.0)], [], [(0, 1, 3, 2)])
me_cube_010.use_remesh_preserve_volume = False
me_cube_010.use_remesh_preserve_attributes = False
me_cube_010.use_mirror_vertex_groups = False
me_cube_010.update()
me_cube_022 = bpy.data.meshes.new('Cube.022')
me_cube_022.from_pydata([(-1.0, -1.0, -1.0), (-1.0, -1.0, 1.0), (1.0, -1.0, -1.0), (1.0, -1.0, 1.0)], [], [(2, 3, 1, 0)])
me_cube_022.use_remesh_preserve_volume = False
me_cube_022.use_remesh_preserve_attributes = False
me_cube_022.use_mirror_vertex_groups = False
me_cube_022.update()
me_cube_021 = bpy.data.meshes.new('Cube.021')
me_cube_021.from_pydata([(-1.0, 1.0, -1.0), (-1.0, 1.0, 1.0), (1.0, 1.0, -1.0), (1.0, 1.0, 1.0)], [], [(0, 1, 3, 2)])
me_cube_021.use_remesh_preserve_volume = False
me_cube_021.use_remesh_preserve_attributes = False
me_cube_021.use_mirror_vertex_groups = False
me_cube_021.update()
me_cube_020 = bpy.data.meshes.new('Cube.020')
me_cube_020.from_pydata([(-1.0, 1.0, -1.0), (-1.0, -1.0, -1.0), (-1.0, -1.0, 1.0), (-1.0, 1.0, 1.0)], [], [(1, 2, 3, 0)])
me_cube_020.use_remesh_preserve_volume = False
me_cube_020.use_remesh_preserve_attributes = False
me_cube_020.use_mirror_vertex_groups = False
me_cube_020.update()
me_cube_019 = bpy.data.meshes.new('Cube.019')
me_cube_019.from_pydata([(-1.0, -1.0, 1.0), (-1.0, 1.0, 1.0), (1.0, -1.0, 1.0), (1.0, 1.0, 1.0)], [], [(3, 1, 0, 2)])
me_cube_019.use_remesh_preserve_volume = False
me_cube_019.use_remesh_preserve_attributes = False
me_cube_019.use_mirror_vertex_groups = False
me_cube_019.update()
me_cube_018 = bpy.data.meshes.new('Cube.018')
me_cube_018.from_pydata([(-1.0, -1.0, -1.0), (-1.0, 1.0, -1.0), (1.0, -1.0, -1.0), (1.0, 1.0, -1.0)], [], [(1, 3, 2, 0)])
me_cube_018.use_remesh_preserve_volume = False
me_cube_018.use_remesh_preserve_attributes = False
me_cube_018.use_mirror_vertex_groups = False
me_cube_018.update()
me_cube_005 = bpy.data.meshes.new('Cube.005')
me_cube_005.from_pydata([(1.0, 1.0, -1.0), (1.0, 1.0, 1.0), (1.0, -1.0, -1.0), (1.0, -1.0, 1.0)], [], [(0, 1, 3, 2)])
me_cube_005.use_remesh_preserve_volume = False
me_cube_005.use_remesh_preserve_attributes = False
me_cube_005.use_mirror_vertex_groups = False
me_cube_005.update()
me_cube_027 = bpy.data.meshes.new('Cube.027')
me_cube_027.from_pydata([(-1.0, -1.0, -1.0), (-1.0, -1.0, 1.0), (1.0, -1.0, -1.0), (1.0, -1.0, 1.0)], [], [(2, 3, 1, 0)])
me_cube_027.use_remesh_preserve_volume = False
me_cube_027.use_remesh_preserve_attributes = False
me_cube_027.use_mirror_vertex_groups = False
me_cube_027.update()
me_cube_026 = bpy.data.meshes.new('Cube.026')
me_cube_026.from_pydata([(-1.0, 1.0, -1.0), (-1.0, 1.0, 1.0), (1.0, 1.0, -1.0), (1.0, 1.0, 1.0)], [], [(0, 1, 3, 2)])
me_cube_026.use_remesh_preserve_volume = False
me_cube_026.use_remesh_preserve_attributes = False
me_cube_026.use_mirror_vertex_groups = False
me_cube_026.update()
me_cube_025 = bpy.data.meshes.new('Cube.025')
me_cube_025.from_pydata([(-1.0, 1.0, -1.0), (-1.0, -1.0, -1.0), (-1.0, -1.0, 1.0), (-1.0, 1.0, 1.0)], [], [(1, 2, 3, 0)])
me_cube_025.use_remesh_preserve_volume = False
me_cube_025.use_remesh_preserve_attributes = False
me_cube_025.use_mirror_vertex_groups = False
me_cube_025.update()
me_cube_024 = bpy.data.meshes.new('Cube.024')
me_cube_024.from_pydata([(-1.0, -1.0, 1.0), (-1.0, 1.0, 1.0), (1.0, -1.0, 1.0), (1.0, 1.0, 1.0)], [], [(3, 1, 0, 2)])
me_cube_024.use_remesh_preserve_volume = False
me_cube_024.use_remesh_preserve_attributes = False
me_cube_024.use_mirror_vertex_groups = False
me_cube_024.update()
me_cube_023 = bpy.data.meshes.new('Cube.023')
me_cube_023.from_pydata([(-1.0, -1.0, -1.0), (-1.0, 1.0, -1.0), (1.0, -1.0, -1.0), (1.0, 1.0, -1.0)], [], [(1, 3, 2, 0)])
me_cube_023.use_remesh_preserve_volume = False
me_cube_023.use_remesh_preserve_attributes = False
me_cube_023.use_mirror_vertex_groups = False
me_cube_023.update()
me_cube_011 = bpy.data.meshes.new('Cube.011')
me_cube_011.from_pydata([(1.0, 1.0, -1.0), (1.0, 1.0, 1.0), (1.0, -1.0, -1.0), (1.0, -1.0, 1.0)], [], [(0, 1, 3, 2)])
me_cube_011.use_remesh_preserve_volume = False
me_cube_011.use_remesh_preserve_attributes = False
me_cube_011.use_mirror_vertex_groups = False
me_cube_011.update()
me_cube_032 = bpy.data.meshes.new('Cube.032')
me_cube_032.from_pydata([(-1.0, -1.0, -1.0), (-1.0, -1.0, 1.0), (1.0, -1.0, -1.0), (1.0, -1.0, 1.0)], [], [(2, 3, 1, 0)])
me_cube_032.use_remesh_preserve_volume = False
me_cube_032.use_remesh_preserve_attributes = False
me_cube_032.use_mirror_vertex_groups = False
me_cube_032.update()
me_cube_031 = bpy.data.meshes.new('Cube.031')
me_cube_031.from_pydata([(-1.0, 1.0, -1.0), (-1.0, 1.0, 1.0), (1.0, 1.0, -1.0), (1.0, 1.0, 1.0)], [], [(0, 1, 3, 2)])
me_cube_031.use_remesh_preserve_volume = False
me_cube_031.use_remesh_preserve_attributes = False
me_cube_031.use_mirror_vertex_groups = False
me_cube_031.update()
me_cube_030 = bpy.data.meshes.new('Cube.030')
me_cube_030.from_pydata([(-1.0, 1.0, -1.0), (-1.0, -1.0, -1.0), (-1.0, -1.0, 1.0), (-1.0, 1.0, 1.0)], [], [(1, 2, 3, 0)])
me_cube_030.use_remesh_preserve_volume = False
me_cube_030.use_remesh_preserve_attributes = False
me_cube_030.use_mirror_vertex_groups = False
me_cube_030.update()
me_cube_029 = bpy.data.meshes.new('Cube.029')
me_cube_029.from_pydata([(-1.0, -1.0, 1.0), (-1.0, 1.0, 1.0), (1.0, -1.0, 1.0), (1.0, 1.0, 1.0)], [], [(3, 1, 0, 2)])
me_cube_029.use_remesh_preserve_volume = False
me_cube_029.use_remesh_preserve_attributes = False
me_cube_029.use_mirror_vertex_groups = False
me_cube_029.update()
me_cube_028 = bpy.data.meshes.new('Cube.028')
me_cube_028.from_pydata([(-1.0, -1.0, -1.0), (-1.0, 1.0, -1.0), (1.0, -1.0, -1.0), (1.0, 1.0, -1.0)], [], [(1, 3, 2, 0)])
me_cube_028.use_remesh_preserve_volume = False
me_cube_028.use_remesh_preserve_attributes = False
me_cube_028.use_mirror_vertex_groups = False
me_cube_028.update()
me_cube_012 = bpy.data.meshes.new('Cube.012')
me_cube_012.from_pydata([(1.0, 1.0, -1.0), (1.0, 1.0, 1.0), (1.0, -1.0, -1.0), (1.0, -1.0, 1.0)], [], [(0, 1, 3, 2)])
me_cube_012.use_remesh_preserve_volume = False
me_cube_012.use_remesh_preserve_attributes = False
me_cube_012.use_mirror_vertex_groups = False
me_cube_012.update()
me_cube_037 = bpy.data.meshes.new('Cube.037')
me_cube_037.from_pydata([(-1.0, -1.0, -1.0), (-1.0, -1.0, 1.0), (1.0, -1.0, -1.0), (1.0, -1.0, 1.0)], [], [(2, 3, 1, 0)])
me_cube_037.use_remesh_preserve_volume = False
me_cube_037.use_remesh_preserve_attributes = False
me_cube_037.use_mirror_vertex_groups = False
me_cube_037.update()
me_cube_036 = bpy.data.meshes.new('Cube.036')
me_cube_036.from_pydata([(-1.0, 1.0, -1.0), (-1.0, 1.0, 1.0), (1.0, 1.0, -1.0), (1.0, 1.0, 1.0)], [], [(0, 1, 3, 2)])
me_cube_036.use_remesh_preserve_volume = False
me_cube_036.use_remesh_preserve_attributes = False
me_cube_036.use_mirror_vertex_groups = False
me_cube_036.update()
me_cube_035 = bpy.data.meshes.new('Cube.035')
me_cube_035.from_pydata([(-1.0, 1.0, -1.0), (-1.0, -1.0, -1.0), (-1.0, -1.0, 1.0), (-1.0, 1.0, 1.0)], [], [(1, 2, 3, 0)])
me_cube_035.use_remesh_preserve_volume = False
me_cube_035.use_remesh_preserve_attributes = False
me_cube_035.use_mirror_vertex_groups = False
me_cube_035.update()
me_cube_034 = bpy.data.meshes.new('Cube.034')
me_cube_034.from_pydata([(-1.0, -1.0, 1.0), (-1.0, 1.0, 1.0), (1.0, -1.0, 1.0), (1.0, 1.0, 1.0)], [], [(3, 1, 0, 2)])
me_cube_034.use_remesh_preserve_volume = False
me_cube_034.use_remesh_preserve_attributes = False
me_cube_034.use_mirror_vertex_groups = False
me_cube_034.update()
me_cube_033 = bpy.data.meshes.new('Cube.033')
me_cube_033.from_pydata([(-1.0, -1.0, -1.0), (-1.0, 1.0, -1.0), (1.0, -1.0, -1.0), (1.0, 1.0, -1.0)], [], [(1, 3, 2, 0)])
me_cube_033.use_remesh_preserve_volume = False
me_cube_033.use_remesh_preserve_attributes = False
me_cube_033.use_mirror_vertex_groups = False
me_cube_033.update()
me_cube_004 = bpy.data.meshes.new('Cube.004')
me_cube_004.from_pydata([(1.0, 1.0, -1.0), (1.0, 1.0, 1.0), (1.0, -1.0, -1.0), (1.0, -1.0, 1.0)], [], [(0, 1, 3, 2)])
me_cube_004.use_remesh_preserve_volume = False
me_cube_004.use_remesh_preserve_attributes = False
me_cube_004.use_mirror_vertex_groups = False
me_cube_004.update()
me_cube_042 = bpy.data.meshes.new('Cube.042')
me_cube_042.from_pydata([(-1.0, -1.0, -1.0), (-1.0, -1.0, 1.0), (1.0, -1.0, -1.0), (1.0, -1.0, 1.0)], [], [(2, 3, 1, 0)])
me_cube_042.use_remesh_preserve_volume = False
me_cube_042.use_remesh_preserve_attributes = False
me_cube_042.use_mirror_vertex_groups = False
me_cube_042.update()
me_cube_041 = bpy.data.meshes.new('Cube.041')
me_cube_041.from_pydata([(-1.0, 1.0, -1.0), (-1.0, 1.0, 1.0), (1.0, 1.0, -1.0), (1.0, 1.0, 1.0)], [], [(0, 1, 3, 2)])
me_cube_041.use_remesh_preserve_volume = False
me_cube_041.use_remesh_preserve_attributes = False
me_cube_041.use_mirror_vertex_groups = False
me_cube_041.update()
me_cube_040 = bpy.data.meshes.new('Cube.040')
me_cube_040.from_pydata([(-1.0, 1.0, -1.0), (-1.0, -1.0, -1.0), (-1.0, -1.0, 1.0), (-1.0, 1.0, 1.0)], [], [(1, 2, 3, 0)])
me_cube_040.use_remesh_preserve_volume = False
me_cube_040.use_remesh_preserve_attributes = False
me_cube_040.use_mirror_vertex_groups = False
me_cube_040.update()
me_cube_039 = bpy.data.meshes.new('Cube.039')
me_cube_039.from_pydata([(-1.0, -1.0, 1.0), (-1.0, 1.0, 1.0), (1.0, -1.0, 1.0), (1.0, 1.0, 1.0)], [], [(3, 1, 0, 2)])
me_cube_039.use_remesh_preserve_volume = False
me_cube_039.use_remesh_preserve_attributes = False
me_cube_039.use_mirror_vertex_groups = False
me_cube_039.update()
me_cube_038 = bpy.data.meshes.new('Cube.038')
me_cube_038.from_pydata([(-1.0, -1.0, -1.0), (-1.0, 1.0, -1.0), (1.0, -1.0, -1.0), (1.0, 1.0, -1.0)], [], [(1, 3, 2, 0)])
me_cube_038.use_remesh_preserve_volume = False
me_cube_038.use_remesh_preserve_attributes = False
me_cube_038.use_mirror_vertex_groups = False
me_cube_038.update()
me_cube_002 = bpy.data.meshes.new('Cube.002')
me_cube_002.from_pydata([(1.0, 1.0, -1.0), (1.0, 1.0, 1.0), (1.0, -1.0, -1.0), (1.0, -1.0, 1.0)], [], [(0, 1, 3, 2)])
me_cube_002.use_remesh_preserve_volume = False
me_cube_002.use_remesh_preserve_attributes = False
me_cube_002.use_mirror_vertex_groups = False
me_cube_002.update()
me_cube_047 = bpy.data.meshes.new('Cube.047')
me_cube_047.from_pydata([(-1.0, -1.0, -1.0), (-1.0, -1.0, 1.0), (1.0, -1.0, -1.0), (1.0, -1.0, 1.0)], [], [(2, 3, 1, 0)])
me_cube_047.use_remesh_preserve_volume = False
me_cube_047.use_remesh_preserve_attributes = False
me_cube_047.use_mirror_vertex_groups = False
me_cube_047.update()
me_cube_046 = bpy.data.meshes.new('Cube.046')
me_cube_046.from_pydata([(-1.0, 1.0, -1.0), (-1.0, 1.0, 1.0), (1.0, 1.0, -1.0), (1.0, 1.0, 1.0)], [], [(0, 1, 3, 2)])
me_cube_046.use_remesh_preserve_volume = False
me_cube_046.use_remesh_preserve_attributes = False
me_cube_046.use_mirror_vertex_groups = False
me_cube_046.update()
me_cube_045 = bpy.data.meshes.new('Cube.045')
me_cube_045.from_pydata([(-1.0, 1.0, -1.0), (-1.0, -1.0, -1.0), (-1.0, -1.0, 1.0), (-1.0, 1.0, 1.0)], [], [(1, 2, 3, 0)])
me_cube_045.use_remesh_preserve_volume = False
me_cube_045.use_remesh_preserve_attributes = False
me_cube_045.use_mirror_vertex_groups = False
me_cube_045.update()
me_cube_044 = bpy.data.meshes.new('Cube.044')
me_cube_044.from_pydata([(-1.0, -1.0, 1.0), (-1.0, 1.0, 1.0), (1.0, -1.0, 1.0), (1.0, 1.0, 1.0)], [], [(3, 1, 0, 2)])
me_cube_044.use_remesh_preserve_volume = False
me_cube_044.use_remesh_preserve_attributes = False
me_cube_044.use_mirror_vertex_groups = False
me_cube_044.update()
me_cube_043 = bpy.data.meshes.new('Cube.043')
me_cube_043.from_pydata([(-1.0, -1.0, -1.0), (-1.0, 1.0, -1.0), (1.0, -1.0, -1.0), (1.0, 1.0, -1.0)], [], [(1, 3, 2, 0)])
me_cube_043.use_remesh_preserve_volume = False
me_cube_043.use_remesh_preserve_attributes = False
me_cube_043.use_mirror_vertex_groups = False
me_cube_043.update()
me_cube_003 = bpy.data.meshes.new('Cube.003')
me_cube_003.from_pydata([(1.0, 1.0, -1.0), (1.0, 1.0, 1.0), (1.0, -1.0, -1.0), (1.0, -1.0, 1.0)], [], [(0, 1, 3, 2)])
me_cube_003.use_remesh_preserve_volume = False
me_cube_003.use_remesh_preserve_attributes = False
me_cube_003.use_mirror_vertex_groups = False
me_cube_003.update()
me_cube_052 = bpy.data.meshes.new('Cube.052')
me_cube_052.from_pydata([(-1.0, -1.0, -1.0), (-1.0, -1.0, 1.0), (1.0, -1.0, -1.0), (1.0, -1.0, 1.0)], [], [(2, 3, 1, 0)])
me_cube_052.use_remesh_preserve_volume = False
me_cube_052.use_remesh_preserve_attributes = False
me_cube_052.use_mirror_vertex_groups = False
me_cube_052.update()
me_cube_051 = bpy.data.meshes.new('Cube.051')
me_cube_051.from_pydata([(-1.0, 1.0, -1.0), (-1.0, 1.0, 1.0), (1.0, 1.0, -1.0), (1.0, 1.0, 1.0)], [], [(0, 1, 3, 2)])
me_cube_051.use_remesh_preserve_volume = False
me_cube_051.use_remesh_preserve_attributes = False
me_cube_051.use_mirror_vertex_groups = False
me_cube_051.update()
me_cube_050 = bpy.data.meshes.new('Cube.050')
me_cube_050.from_pydata([(-1.0, 1.0, -1.0), (-1.0, -1.0, -1.0), (-1.0, -1.0, 1.0), (-1.0, 1.0, 1.0)], [], [(1, 2, 3, 0)])
me_cube_050.use_remesh_preserve_volume = False
me_cube_050.use_remesh_preserve_attributes = False
me_cube_050.use_mirror_vertex_groups = False
me_cube_050.update()
me_cube_049 = bpy.data.meshes.new('Cube.049')
me_cube_049.from_pydata([(-1.0, -1.0, 1.0), (-1.0, 1.0, 1.0), (1.0, -1.0, 1.0), (1.0, 1.0, 1.0)], [], [(3, 1, 0, 2)])
me_cube_049.use_remesh_preserve_volume = False
me_cube_049.use_remesh_preserve_attributes = False
me_cube_049.use_mirror_vertex_groups = False
me_cube_049.update()
me_cube_048 = bpy.data.meshes.new('Cube.048')
me_cube_048.from_pydata([(-1.0, -1.0, -1.0), (-1.0, 1.0, -1.0), (1.0, -1.0, -1.0), (1.0, 1.0, -1.0)], [], [(1, 3, 2, 0)])
me_cube_048.use_remesh_preserve_volume = False
me_cube_048.use_remesh_preserve_attributes = False
me_cube_048.use_mirror_vertex_groups = False
me_cube_048.update()
me_cube_009 = bpy.data.meshes.new('Cube.009')
me_cube_009.from_pydata([(1.0, 1.0, -1.0), (1.0, 1.0, 1.0), (1.0, -1.0, -1.0), (1.0, -1.0, 1.0)], [], [(0, 1, 3, 2)])
me_cube_009.use_remesh_preserve_volume = False
me_cube_009.use_remesh_preserve_attributes = False
me_cube_009.use_mirror_vertex_groups = False
me_cube_009.update()
me_cube_057 = bpy.data.meshes.new('Cube.057')
me_cube_057.from_pydata([(-1.0, -1.0, -1.0), (-1.0, -1.0, 1.0), (1.0, -1.0, -1.0), (1.0, -1.0, 1.0)], [], [(2, 3, 1, 0)])
me_cube_057.use_remesh_preserve_volume = False
me_cube_057.use_remesh_preserve_attributes = False
me_cube_057.use_mirror_vertex_groups = False
me_cube_057.update()
me_cube_056 = bpy.data.meshes.new('Cube.056')
me_cube_056.from_pydata([(-1.0, 1.0, -1.0), (-1.0, 1.0, 1.0), (1.0, 1.0, -1.0), (1.0, 1.0, 1.0)], [], [(0, 1, 3, 2)])
me_cube_056.use_remesh_preserve_volume = False
me_cube_056.use_remesh_preserve_attributes = False
me_cube_056.use_mirror_vertex_groups = False
me_cube_056.update()
me_cube_055 = bpy.data.meshes.new('Cube.055')
me_cube_055.from_pydata([(-1.0, 1.0, -1.0), (-1.0, -1.0, -1.0), (-1.0, -1.0, 1.0), (-1.0, 1.0, 1.0)], [], [(1, 2, 3, 0)])
me_cube_055.use_remesh_preserve_volume = False
me_cube_055.use_remesh_preserve_attributes = False
me_cube_055.use_mirror_vertex_groups = False
me_cube_055.update()
me_cube_054 = bpy.data.meshes.new('Cube.054')
me_cube_054.from_pydata([(-1.0, -1.0, 1.0), (-1.0, 1.0, 1.0), (1.0, -1.0, 1.0), (1.0, 1.0, 1.0)], [], [(3, 1, 0, 2)])
me_cube_054.use_remesh_preserve_volume = False
me_cube_054.use_remesh_preserve_attributes = False
me_cube_054.use_mirror_vertex_groups = False
me_cube_054.update()
me_cube_053 = bpy.data.meshes.new('Cube.053')
me_cube_053.from_pydata([(-1.0, -1.0, -1.0), (-1.0, 1.0, -1.0), (1.0, -1.0, -1.0), (1.0, 1.0, -1.0)], [], [(1, 3, 2, 0)])
me_cube_053.use_remesh_preserve_volume = False
me_cube_053.use_remesh_preserve_attributes = False
me_cube_053.use_mirror_vertex_groups = False
me_cube_053.update()
me_cube_006 = bpy.data.meshes.new('Cube.006')
me_cube_006.from_pydata([(1.0, 1.0, -1.0), (1.0, 1.0, 1.0), (1.0, -1.0, -1.0), (1.0, -1.0, 1.0)], [], [(0, 1, 3, 2)])
me_cube_006.use_remesh_preserve_volume = False
me_cube_006.use_remesh_preserve_attributes = False
me_cube_006.use_mirror_vertex_groups = False
me_cube_006.update()
me_cube_071 = bpy.data.meshes.new('Cube.071')
me_cube_071.from_pydata([(1.0, 1.0, -1.0), (1.0, 1.0, 1.0), (1.0, -1.0, -1.0), (1.0, -1.0, 1.0)], [], [(0, 1, 3, 2)])
me_cube_071.use_remesh_preserve_volume = False
me_cube_071.use_remesh_preserve_attributes = False
me_cube_071.use_mirror_vertex_groups = False
me_cube_071.update()
me_cube_070 = bpy.data.meshes.new('Cube.070')
me_cube_070.from_pydata([(-1.0, -1.0, -1.0), (-1.0, 1.0, -1.0), (1.0, -1.0, -1.0), (1.0, 1.0, -1.0)], [], [(1, 3, 2, 0)])
me_cube_070.use_remesh_preserve_volume = False
me_cube_070.use_remesh_preserve_attributes = False
me_cube_070.use_mirror_vertex_groups = False
me_cube_070.update()
me_cube_069 = bpy.data.meshes.new('Cube.069')
me_cube_069.from_pydata([(-1.0, -1.0, 1.0), (-1.0, 1.0, 1.0), (1.0, -1.0, 1.0), (1.0, 1.0, 1.0)], [], [(3, 1, 0, 2)])
me_cube_069.use_remesh_preserve_volume = False
me_cube_069.use_remesh_preserve_attributes = False
me_cube_069.use_mirror_vertex_groups = False
me_cube_069.update()
me_cube_068 = bpy.data.meshes.new('Cube.068')
me_cube_068.from_pydata([(-1.0, 1.0, -1.0), (-1.0, -1.0, -1.0), (-1.0, -1.0, 1.0), (-1.0, 1.0, 1.0)], [], [(1, 2, 3, 0)])
me_cube_068.use_remesh_preserve_volume = False
me_cube_068.use_remesh_preserve_attributes = False
me_cube_068.use_mirror_vertex_groups = False
me_cube_068.update()
me_cube_001 = bpy.data.meshes.new('Cube.001')
me_cube_001.from_pydata([(-1.0, 1.0, -1.0), (-1.0, 1.0, 1.0), (1.0, 1.0, -1.0), (1.0, 1.0, 1.0)], [], [(0, 1, 3, 2)])
me_cube_001.use_remesh_preserve_volume = False
me_cube_001.use_remesh_preserve_attributes = False
me_cube_001.use_mirror_vertex_groups = False
me_cube_001.update()
me_cube_000 = bpy.data.meshes.new('Cube.000')
me_cube_000.from_pydata([(-1.0, -1.0, -1.0), (-1.0, -1.0, 1.0), (1.0, -1.0, -1.0), (1.0, -1.0, 1.0)], [], [(2, 3, 1, 0)])
me_cube_000.use_remesh_preserve_volume = False
me_cube_000.use_remesh_preserve_attributes = False
me_cube_000.use_mirror_vertex_groups = False
me_cube_000.update()
me_cube_062 = bpy.data.meshes.new('Cube.062')
me_cube_062.from_pydata([(-1.0, -1.0, -1.0), (-1.0, -1.0, 1.0), (1.0, -1.0, -1.0), (1.0, -1.0, 1.0)], [], [(2, 3, 1, 0)])
me_cube_062.use_remesh_preserve_volume = False
me_cube_062.use_remesh_preserve_attributes = False
me_cube_062.use_mirror_vertex_groups = False
me_cube_062.update()
me_cube_061 = bpy.data.meshes.new('Cube.061')
me_cube_061.from_pydata([(-1.0, 1.0, -1.0), (-1.0, 1.0, 1.0), (1.0, 1.0, -1.0), (1.0, 1.0, 1.0)], [], [(0, 1, 3, 2)])
me_cube_061.use_remesh_preserve_volume = False
me_cube_061.use_remesh_preserve_attributes = False
me_cube_061.use_mirror_vertex_groups = False
me_cube_061.update()
me_cube_060 = bpy.data.meshes.new('Cube.060')
me_cube_060.from_pydata([(-1.0, 1.0, -1.0), (-1.0, -1.0, -1.0), (-1.0, -1.0, 1.0), (-1.0, 1.0, 1.0)], [], [(1, 2, 3, 0)])
me_cube_060.use_remesh_preserve_volume = False
me_cube_060.use_remesh_preserve_attributes = False
me_cube_060.use_mirror_vertex_groups = False
me_cube_060.update()
me_cube_059 = bpy.data.meshes.new('Cube.059')
me_cube_059.from_pydata([(-1.0, -1.0, 1.0), (-1.0, 1.0, 1.0), (1.0, -1.0, 1.0), (1.0, 1.0, 1.0)], [], [(3, 1, 0, 2)])
me_cube_059.use_remesh_preserve_volume = False
me_cube_059.use_remesh_preserve_attributes = False
me_cube_059.use_mirror_vertex_groups = False
me_cube_059.update()
me_cube_058 = bpy.data.meshes.new('Cube.058')
me_cube_058.from_pydata([(-1.0, -1.0, -1.0), (-1.0, 1.0, -1.0), (1.0, -1.0, -1.0), (1.0, 1.0, -1.0)], [], [(1, 3, 2, 0)])
me_cube_058.use_remesh_preserve_volume = False
me_cube_058.use_remesh_preserve_attributes = False
me_cube_058.use_mirror_vertex_groups = False
me_cube_058.update()
me_cube_008 = bpy.data.meshes.new('Cube.008')
me_cube_008.from_pydata([(1.0, 1.0, -1.0), (1.0, 1.0, 1.0), (1.0, -1.0, -1.0), (1.0, -1.0, 1.0)], [], [(0, 1, 3, 2)])
me_cube_008.use_remesh_preserve_volume = False
me_cube_008.use_remesh_preserve_attributes = False
me_cube_008.use_mirror_vertex_groups = False
me_cube_008.update()
me_cube_067 = bpy.data.meshes.new('Cube.067')
me_cube_067.from_pydata([(-1.0, -1.0, -1.0), (-1.0, -1.0, 1.0), (1.0, -1.0, -1.0), (1.0, -1.0, 1.0)], [], [(2, 3, 1, 0)])
me_cube_067.use_remesh_preserve_volume = False
me_cube_067.use_remesh_preserve_attributes = False
me_cube_067.use_mirror_vertex_groups = False
me_cube_067.update()
me_cube_066 = bpy.data.meshes.new('Cube.066')
me_cube_066.from_pydata([(-1.0, 1.0, -1.0), (-1.0, 1.0, 1.0), (1.0, 1.0, -1.0), (1.0, 1.0, 1.0)], [], [(0, 1, 3, 2)])
me_cube_066.use_remesh_preserve_volume = False
me_cube_066.use_remesh_preserve_attributes = False
me_cube_066.use_mirror_vertex_groups = False
me_cube_066.update()
me_cube_065 = bpy.data.meshes.new('Cube.065')
me_cube_065.from_pydata([(-1.0, 1.0, -1.0), (-1.0, -1.0, -1.0), (-1.0, -1.0, 1.0), (-1.0, 1.0, 1.0)], [], [(1, 2, 3, 0)])
me_cube_065.use_remesh_preserve_volume = False
me_cube_065.use_remesh_preserve_attributes = False
me_cube_065.use_mirror_vertex_groups = False
me_cube_065.update()
me_cube_064 = bpy.data.meshes.new('Cube.064')
me_cube_064.from_pydata([(-1.0, -1.0, 1.0), (-1.0, 1.0, 1.0), (1.0, -1.0, 1.0), (1.0, 1.0, 1.0)], [], [(3, 1, 0, 2)])
me_cube_064.use_remesh_preserve_volume = False
me_cube_064.use_remesh_preserve_attributes = False
me_cube_064.use_mirror_vertex_groups = False
me_cube_064.update()
me_cube_063 = bpy.data.meshes.new('Cube.063')
me_cube_063.from_pydata([(-1.0, -1.0, -1.0), (-1.0, 1.0, -1.0), (1.0, -1.0, -1.0), (1.0, 1.0, -1.0)], [], [(1, 3, 2, 0)])
me_cube_063.use_remesh_preserve_volume = False
me_cube_063.use_remesh_preserve_attributes = False
me_cube_063.use_mirror_vertex_groups = False
me_cube_063.update()
me_cube_007 = bpy.data.meshes.new('Cube.007')
me_cube_007.from_pydata([(1.0, 1.0, -1.0), (1.0, 1.0, 1.0), (1.0, -1.0, -1.0), (1.0, -1.0, 1.0)], [], [(0, 1, 3, 2)])
me_cube_007.use_remesh_preserve_volume = False
me_cube_007.use_remesh_preserve_attributes = False
me_cube_007.use_mirror_vertex_groups = False
me_cube_007.update()
me_cube_077 = bpy.data.meshes.new('Cube.077')
me_cube_077.from_pydata([(-1.0, -1.0, -1.0), (-1.0, -1.0, 1.0), (1.0, -1.0, -1.0), (1.0, -1.0, 1.0)], [], [(2, 3, 1, 0)])
me_cube_077.use_remesh_preserve_volume = False
me_cube_077.use_remesh_preserve_attributes = False
me_cube_077.use_mirror_vertex_groups = False
me_cube_077.update()
me_cube_076 = bpy.data.meshes.new('Cube.076')
me_cube_076.from_pydata([(-1.0, 1.0, -1.0), (-1.0, 1.0, 1.0), (1.0, 1.0, -1.0), (1.0, 1.0, 1.0)], [], [(0, 1, 3, 2)])
me_cube_076.use_remesh_preserve_volume = False
me_cube_076.use_remesh_preserve_attributes = False
me_cube_076.use_mirror_vertex_groups = False
me_cube_076.update()
me_cube_075 = bpy.data.meshes.new('Cube.075')
me_cube_075.from_pydata([(-1.0, 1.0, -1.0), (-1.0, -1.0, -1.0), (-1.0, -1.0, 1.0), (-1.0, 1.0, 1.0)], [], [(1, 2, 3, 0)])
me_cube_075.use_remesh_preserve_volume = False
me_cube_075.use_remesh_preserve_attributes = False
me_cube_075.use_mirror_vertex_groups = False
me_cube_075.update()
me_cube_074 = bpy.data.meshes.new('Cube.074')
me_cube_074.from_pydata([(-1.0, -1.0, 1.0), (-1.0, 1.0, 1.0), (1.0, -1.0, 1.0), (1.0, 1.0, 1.0)], [], [(3, 1, 0, 2)])
me_cube_074.use_remesh_preserve_volume = False
me_cube_074.use_remesh_preserve_attributes = False
me_cube_074.use_mirror_vertex_groups = False
me_cube_074.update()
me_cube_073 = bpy.data.meshes.new('Cube.073')
me_cube_073.from_pydata([(-1.0, -1.0, -1.0), (-1.0, 1.0, -1.0), (1.0, -1.0, -1.0), (1.0, 1.0, -1.0)], [], [(1, 3, 2, 0)])
me_cube_073.use_remesh_preserve_volume = False
me_cube_073.use_remesh_preserve_attributes = False
me_cube_073.use_mirror_vertex_groups = False
me_cube_073.update()
me_cube_072 = bpy.data.meshes.new('Cube.072')
me_cube_072.from_pydata([(1.0, 1.0, -1.0), (1.0, 1.0, 1.0), (1.0, -1.0, -1.0), (1.0, -1.0, 1.0)], [], [(0, 1, 3, 2)])
me_cube_072.use_remesh_preserve_volume = False
me_cube_072.use_remesh_preserve_attributes = False
me_cube_072.use_mirror_vertex_groups = False
me_cube_072.update()

# ---- objects
ob_plane_111 = bpy.data.objects.new('Plane.111', me_plane_124)
ob_plane_110 = bpy.data.objects.new('Plane.110', me_plane_123)
ob_plane_109 = bpy.data.objects.new('Plane.109', me_plane_122)
ob_plane_106 = bpy.data.objects.new('Plane.106', me_plane_119)
ob_plane_103 = bpy.data.objects.new('Plane.103', me_plane_116)
ob_plane_102 = bpy.data.objects.new('Plane.102', me_plane_115)
ob_plane_101 = bpy.data.objects.new('Plane.101', me_plane_114)
ob_plane_100 = bpy.data.objects.new('Plane.100', me_plane_113)
ob_plane_099 = bpy.data.objects.new('Plane.099', me_plane_112)
ob_plane_098 = bpy.data.objects.new('Plane.098', me_plane_111)
ob_plane_097 = bpy.data.objects.new('Plane.097', me_plane_110)
ob_plane_096 = bpy.data.objects.new('Plane.096', me_plane_109)
ob_plane_063 = bpy.data.objects.new('Plane.063', me_plane_108)
ob_plane_060 = bpy.data.objects.new('Plane.060', me_plane_107)
ob_plane_059 = bpy.data.objects.new('Plane.059', me_plane_106)
ob_plane_058 = bpy.data.objects.new('Plane.058', me_plane_105)
ob_plane_057 = bpy.data.objects.new('Plane.057', me_plane_104)
ob_plane_056 = bpy.data.objects.new('Plane.056', me_plane_103)
ob_plane_055 = bpy.data.objects.new('Plane.055', me_plane_102)
ob_plane_052 = bpy.data.objects.new('Plane.052', me_plane_101)
ob_plane_051 = bpy.data.objects.new('Plane.051', me_plane_100)
ob_plane_050 = bpy.data.objects.new('Plane.050', me_plane_099)
ob_plane_048 = bpy.data.objects.new('Plane.048', me_plane_098)
ob_plane_046 = bpy.data.objects.new('Plane.046', me_plane_097)
ob_plane_045 = bpy.data.objects.new('Plane.045', me_plane_096)
ob_plane_095 = bpy.data.objects.new('Plane.095', me_plane_095)
ob_plane_094 = bpy.data.objects.new('Plane.094', me_plane_094)
ob_plane_093 = bpy.data.objects.new('Plane.093', me_plane_093)
ob_plane_092 = bpy.data.objects.new('Plane.092', me_plane_092)
ob_plane_086 = bpy.data.objects.new('Plane.086', me_plane_086)
ob_plane_085 = bpy.data.objects.new('Plane.085', me_plane_085)
ob_plane_084 = bpy.data.objects.new('Plane.084', me_plane_084)
ob_plane_083 = bpy.data.objects.new('Plane.083', me_plane_083)
ob_plane_081 = bpy.data.objects.new('Plane.081', me_plane_081)
ob_plane_080 = bpy.data.objects.new('Plane.080', me_plane_080)
ob_plane_066 = bpy.data.objects.new('Plane.066', me_plane_066)
ob_plane_065 = bpy.data.objects.new('Plane.065', me_plane_065)
ob_plane_062 = bpy.data.objects.new('Plane.062', me_plane_062)
ob_plane_061 = bpy.data.objects.new('Plane.061', me_plane_061)
ob_plane_054 = bpy.data.objects.new('Plane.054', me_plane_054)
ob_plane_053 = bpy.data.objects.new('Plane.053', me_plane_053)
ob_plane_049 = bpy.data.objects.new('Plane.049', me_plane_049)
ob_plane_047 = bpy.data.objects.new('Plane.047', me_plane_047)
ob_plane_044 = bpy.data.objects.new('Plane.044', me_plane_044)
ob_plane_043 = bpy.data.objects.new('Plane.043', me_plane_043)
ob_plane_042 = bpy.data.objects.new('Plane.042', me_plane_042)
ob_plane_041 = bpy.data.objects.new('Plane.041', me_plane_041)
ob_plane_040 = bpy.data.objects.new('Plane.040', me_plane_040)
ob_plane_039 = bpy.data.objects.new('Plane.039', me_plane_039)
ob_plane_038 = bpy.data.objects.new('Plane.038', me_plane_038)
ob_plane_037 = bpy.data.objects.new('Plane.037', me_plane_037)
ob_plane_036 = bpy.data.objects.new('Plane.036', me_plane_036)
ob_plane_035 = bpy.data.objects.new('Plane.035', me_plane_035)
ob_plane_034 = bpy.data.objects.new('Plane.034', me_plane_034)
ob_plane_033 = bpy.data.objects.new('Plane.033', me_plane_033)
ob_plane_032 = bpy.data.objects.new('Plane.032', me_plane_032)
ob_plane_031 = bpy.data.objects.new('Plane.031', me_plane_031)
ob_plane_030 = bpy.data.objects.new('Plane.030', me_plane_030)
ob_plane_029 = bpy.data.objects.new('Plane.029', me_plane_029)
ob_plane_028 = bpy.data.objects.new('Plane.028', me_plane_028)
ob_plane_027 = bpy.data.objects.new('Plane.027', me_plane_027)
ob_plane_026 = bpy.data.objects.new('Plane.026', me_plane_026)
ob_plane_025 = bpy.data.objects.new('Plane.025', me_plane_025)
ob_plane_024 = bpy.data.objects.new('Plane.024', me_plane_024)
ob_plane_023 = bpy.data.objects.new('Plane.023', me_plane_023)
ob_plane_022 = bpy.data.objects.new('Plane.022', me_plane_022)
ob_plane_021 = bpy.data.objects.new('Plane.021', me_plane_021)
ob_plane_020 = bpy.data.objects.new('Plane.020', me_plane_020)
ob_plane_019 = bpy.data.objects.new('Plane.019', me_plane_019)
ob_plane_018 = bpy.data.objects.new('Plane.018', me_plane_018)
ob_plane_017 = bpy.data.objects.new('Plane.017', me_plane_017)
ob_plane_016 = bpy.data.objects.new('Plane.016', me_plane_016)
ob_plane_015 = bpy.data.objects.new('Plane.015', me_plane_015)
ob_plane_014 = bpy.data.objects.new('Plane.014', me_plane_014)
ob_plane_013 = bpy.data.objects.new('Plane.013', me_plane_013)
ob_plane_012 = bpy.data.objects.new('Plane.012', me_plane_012)
ob_plane_011 = bpy.data.objects.new('Plane.011', me_plane_011)
ob_plane_010 = bpy.data.objects.new('Plane.010', me_plane_010)
ob_plane_009 = bpy.data.objects.new('Plane.009', me_plane_009)
ob_plane_008 = bpy.data.objects.new('Plane.008', me_plane_008)
ob_plane_007 = bpy.data.objects.new('Plane.007', me_plane_007)
ob_plane_006 = bpy.data.objects.new('Plane.006', me_plane_006)
ob_plane_005 = bpy.data.objects.new('Plane.005', me_plane_005)
ob_plane_004 = bpy.data.objects.new('Plane.004', me_plane_004)
ob_plane_003 = bpy.data.objects.new('Plane.003', me_plane_003)
ob_plane_002 = bpy.data.objects.new('Plane.002', me_plane_002)
ob_plane_001 = bpy.data.objects.new('Plane.001', me_plane_001)
ob_plane = bpy.data.objects.new('Plane', me_plane)
ob_cube_015 = bpy.data.objects.new('Cube.015', me_cube_017)
ob_cube_014 = bpy.data.objects.new('Cube.014', me_cube_016)
ob_cube_013 = bpy.data.objects.new('Cube.013', me_cube_015)
ob_cube_012 = bpy.data.objects.new('Cube.012', me_cube_014)
ob_cube_011 = bpy.data.objects.new('Cube.011', me_cube_013)
ob_cube_008 = bpy.data.objects.new('Cube.008', me_cube_010)
ob_cube_020 = bpy.data.objects.new('Cube.020', me_cube_022)
ob_cube_019 = bpy.data.objects.new('Cube.019', me_cube_021)
ob_cube_018 = bpy.data.objects.new('Cube.018', me_cube_020)
ob_cube_017 = bpy.data.objects.new('Cube.017', me_cube_019)
ob_cube_016 = bpy.data.objects.new('Cube.016', me_cube_018)
ob_cube_003 = bpy.data.objects.new('Cube.003', me_cube_005)
ob_cube_025 = bpy.data.objects.new('Cube.025', me_cube_027)
ob_cube_024 = bpy.data.objects.new('Cube.024', me_cube_026)
ob_cube_023 = bpy.data.objects.new('Cube.023', me_cube_025)
ob_cube_022 = bpy.data.objects.new('Cube.022', me_cube_024)
ob_cube_021 = bpy.data.objects.new('Cube.021', me_cube_023)
ob_cube_009 = bpy.data.objects.new('Cube.009', me_cube_011)
ob_cube_030 = bpy.data.objects.new('Cube.030', me_cube_032)
ob_cube_029 = bpy.data.objects.new('Cube.029', me_cube_031)
ob_cube_028 = bpy.data.objects.new('Cube.028', me_cube_030)
ob_cube_027 = bpy.data.objects.new('Cube.027', me_cube_029)
ob_cube_026 = bpy.data.objects.new('Cube.026', me_cube_028)
ob_cube_010 = bpy.data.objects.new('Cube.010', me_cube_012)
ob_cube_035 = bpy.data.objects.new('Cube.035', me_cube_037)
ob_cube_034 = bpy.data.objects.new('Cube.034', me_cube_036)
ob_cube_033 = bpy.data.objects.new('Cube.033', me_cube_035)
ob_cube_032 = bpy.data.objects.new('Cube.032', me_cube_034)
ob_cube_031 = bpy.data.objects.new('Cube.031', me_cube_033)
ob_cube_002 = bpy.data.objects.new('Cube.002', me_cube_004)
ob_cube_040 = bpy.data.objects.new('Cube.040', me_cube_042)
ob_cube_039 = bpy.data.objects.new('Cube.039', me_cube_041)
ob_cube_038 = bpy.data.objects.new('Cube.038', me_cube_040)
ob_cube_037 = bpy.data.objects.new('Cube.037', me_cube_039)
ob_cube_036 = bpy.data.objects.new('Cube.036', me_cube_038)
ob_cube = bpy.data.objects.new('Cube', me_cube_002)
ob_cube_045 = bpy.data.objects.new('Cube.045', me_cube_047)
ob_cube_044 = bpy.data.objects.new('Cube.044', me_cube_046)
ob_cube_043 = bpy.data.objects.new('Cube.043', me_cube_045)
ob_cube_042 = bpy.data.objects.new('Cube.042', me_cube_044)
ob_cube_041 = bpy.data.objects.new('Cube.041', me_cube_043)
ob_cube_001 = bpy.data.objects.new('Cube.001', me_cube_003)
ob_cube_050 = bpy.data.objects.new('Cube.050', me_cube_052)
ob_cube_049 = bpy.data.objects.new('Cube.049', me_cube_051)
ob_cube_048 = bpy.data.objects.new('Cube.048', me_cube_050)
ob_cube_047 = bpy.data.objects.new('Cube.047', me_cube_049)
ob_cube_046 = bpy.data.objects.new('Cube.046', me_cube_048)
ob_cube_007 = bpy.data.objects.new('Cube.007', me_cube_009)
ob_cube_055 = bpy.data.objects.new('Cube.055', me_cube_057)
ob_cube_054 = bpy.data.objects.new('Cube.054', me_cube_056)
ob_cube_053 = bpy.data.objects.new('Cube.053', me_cube_055)
ob_cube_052 = bpy.data.objects.new('Cube.052', me_cube_054)
ob_cube_051 = bpy.data.objects.new('Cube.051', me_cube_053)
ob_cube_004 = bpy.data.objects.new('Cube.004', me_cube_006)
ob_cube_071 = bpy.data.objects.new('Cube.071', me_cube_071)
ob_cube_070 = bpy.data.objects.new('Cube.070', me_cube_070)
ob_cube_069 = bpy.data.objects.new('Cube.069', me_cube_069)
ob_cube_068 = bpy.data.objects.new('Cube.068', me_cube_068)
ob_cube_067 = bpy.data.objects.new('Cube.067', me_cube_001)
ob_cube_066 = bpy.data.objects.new('Cube.066', me_cube_000)
ob_cube_060 = bpy.data.objects.new('Cube.060', me_cube_062)
ob_cube_059 = bpy.data.objects.new('Cube.059', me_cube_061)
ob_cube_058 = bpy.data.objects.new('Cube.058', me_cube_060)
ob_cube_057 = bpy.data.objects.new('Cube.057', me_cube_059)
ob_cube_056 = bpy.data.objects.new('Cube.056', me_cube_058)
ob_cube_006 = bpy.data.objects.new('Cube.006', me_cube_008)
ob_cube_065 = bpy.data.objects.new('Cube.065', me_cube_067)
ob_cube_064 = bpy.data.objects.new('Cube.064', me_cube_066)
ob_cube_063 = bpy.data.objects.new('Cube.063', me_cube_065)
ob_cube_062 = bpy.data.objects.new('Cube.062', me_cube_064)
ob_cube_061 = bpy.data.objects.new('Cube.061', me_cube_063)
ob_cube_005 = bpy.data.objects.new('Cube.005', me_cube_007)
ob_cube_077 = bpy.data.objects.new('Cube.077', me_cube_077)
ob_cube_076 = bpy.data.objects.new('Cube.076', me_cube_076)
ob_cube_075 = bpy.data.objects.new('Cube.075', me_cube_075)
ob_cube_074 = bpy.data.objects.new('Cube.074', me_cube_074)
ob_cube_073 = bpy.data.objects.new('Cube.073', me_cube_073)
ob_cube_072 = bpy.data.objects.new('Cube.072', me_cube_072)

# ---- transforms, parenting, visibility, modifiers, constraints
ob_plane_111.location = (0.0, 0.0, 0.0)
ob_plane_111.scale = (2.0, 2.0, 2.0)
ob_plane_111.lineart.crease_threshold = 0.0
ob_plane_110.location = (0.0, 0.0, 0.0)
ob_plane_110.scale = (6.0, 6.0, 4.5)
ob_plane_110.lineart.crease_threshold = 0.0
ob_plane_109.location = (0.0, 0.0, 0.0)
ob_plane_109.scale = (6.0, 6.0, 4.5)
ob_plane_109.lineart.crease_threshold = 0.0
ob_plane_106.location = (0.0, 0.0, 0.0)
ob_plane_106.scale = (6.0, 6.0, 4.5)
ob_plane_106.lineart.crease_threshold = 0.0
ob_plane_103.location = (0.0, 0.0, 0.0)
ob_plane_103.scale = (6.0, 6.0, 4.5)
ob_plane_103.lineart.crease_threshold = 0.0
ob_plane_102.location = (0.0, 0.0, 0.0)
ob_plane_102.scale = (6.0, 6.0, 4.5)
ob_plane_102.lineart.crease_threshold = 0.0
ob_plane_101.location = (0.0, 0.0, 0.0)
ob_plane_101.scale = (6.0, 6.0, 4.5)
ob_plane_101.lineart.crease_threshold = 0.0
ob_plane_100.location = (0.0, 0.0, 0.0)
ob_plane_100.scale = (6.0, 6.0, 4.5)
ob_plane_100.lineart.crease_threshold = 0.0
ob_plane_099.location = (0.0, 0.0, 0.0)
ob_plane_099.scale = (6.0, 6.0, 4.5)
ob_plane_099.lineart.crease_threshold = 0.0
ob_plane_098.location = (0.0, 0.0, 0.0)
ob_plane_098.scale = (6.0, 6.0, 4.5)
ob_plane_098.lineart.crease_threshold = 0.0
ob_plane_097.location = (0.0, 0.0, 0.0)
ob_plane_097.scale = (6.0, 6.0, 4.5)
ob_plane_097.lineart.crease_threshold = 0.0
ob_plane_096.location = (0.0, 0.0, 0.0)
ob_plane_096.scale = (6.0, 6.0, 4.5)
ob_plane_096.lineart.crease_threshold = 0.0
ob_plane_063.location = (0.0, 0.0, 0.0)
ob_plane_063.scale = (6.0, 6.0, 4.5)
ob_plane_063.lineart.crease_threshold = 0.0
ob_plane_060.location = (0.0, 0.0, 0.0)
ob_plane_060.scale = (6.0, 6.0, 4.5)
ob_plane_060.lineart.crease_threshold = 0.0
ob_plane_059.location = (0.0, 0.0, 0.0)
ob_plane_059.scale = (6.0, 6.0, 4.5)
ob_plane_059.lineart.crease_threshold = 0.0
ob_plane_058.location = (0.0, 0.0, 0.0)
ob_plane_058.scale = (6.0, 6.0, 4.5)
ob_plane_058.lineart.crease_threshold = 0.0
ob_plane_057.location = (0.0, 0.0, 0.0)
ob_plane_057.scale = (6.0, 6.0, 4.5)
ob_plane_057.lineart.crease_threshold = 0.0
ob_plane_056.location = (0.0, 0.0, 0.0)
ob_plane_056.scale = (6.0, 6.0, 4.5)
ob_plane_056.lineart.crease_threshold = 0.0
ob_plane_055.location = (0.0, 0.0, 0.0)
ob_plane_055.scale = (6.0, 6.0, 4.5)
ob_plane_055.lineart.crease_threshold = 0.0
ob_plane_052.location = (0.0, 0.0, 0.0)
ob_plane_052.scale = (6.0, 6.0, 4.5)
ob_plane_052.lineart.crease_threshold = 0.0
ob_plane_051.location = (0.0, 0.0, 0.0)
ob_plane_051.scale = (6.0, 6.0, 4.5)
ob_plane_051.lineart.crease_threshold = 0.0
ob_plane_050.location = (0.0, 0.0, 0.0)
ob_plane_050.scale = (6.0, 6.0, 4.5)
ob_plane_050.lineart.crease_threshold = 0.0
ob_plane_048.location = (0.0, 0.0, 0.0)
ob_plane_048.scale = (6.0, 6.0, 4.5)
ob_plane_048.lineart.crease_threshold = 0.0
ob_plane_046.location = (0.0, 0.0, 0.0)
ob_plane_046.scale = (6.0, 6.0, 4.5)
ob_plane_046.lineart.crease_threshold = 0.0
ob_plane_045.location = (0.0, 0.0, 0.0)
ob_plane_045.scale = (6.0, 6.0, 4.5)
ob_plane_045.lineart.crease_threshold = 0.0
ob_plane_095.location = (0.0, 0.0, 0.0)
ob_plane_095.scale = (6.0, 6.0, 4.5)
ob_plane_095.lineart.crease_threshold = 0.0
ob_plane_094.location = (0.0, 0.0, 0.0)
ob_plane_094.scale = (6.0, 6.0, 4.5)
ob_plane_094.lineart.crease_threshold = 0.0
ob_plane_093.location = (0.0, 0.0, 0.0)
ob_plane_093.scale = (6.0, 6.0, 4.5)
ob_plane_093.lineart.crease_threshold = 0.0
ob_plane_092.location = (0.0, 0.0, 0.0)
ob_plane_092.scale = (6.0, 6.0, 4.5)
ob_plane_092.lineart.crease_threshold = 0.0
ob_plane_086.location = (0.0, 0.0, 0.0)
ob_plane_086.scale = (6.0, 6.0, 4.5)
ob_plane_086.lineart.crease_threshold = 0.0
ob_plane_085.location = (0.0, 0.0, 0.0)
ob_plane_085.scale = (6.0, 6.0, 4.5)
ob_plane_085.lineart.crease_threshold = 0.0
ob_plane_084.location = (0.0, 0.0, 0.0)
ob_plane_084.scale = (6.0, 6.0, 4.5)
ob_plane_084.lineart.crease_threshold = 0.0
ob_plane_083.location = (0.0, 0.0, 0.0)
ob_plane_083.scale = (6.0, 6.0, 4.5)
ob_plane_083.lineart.crease_threshold = 0.0
ob_plane_081.location = (0.0, 0.0, 0.0)
ob_plane_081.scale = (6.0, 6.0, 4.5)
ob_plane_081.lineart.crease_threshold = 0.0
ob_plane_080.location = (0.0, 0.0, 0.0)
ob_plane_080.scale = (6.0, 6.0, 4.5)
ob_plane_080.lineart.crease_threshold = 0.0
ob_plane_066.location = (0.0, 0.0, 0.0)
ob_plane_066.scale = (6.0, 6.0, 4.5)
ob_plane_066.lineart.crease_threshold = 0.0
ob_plane_065.location = (0.0, 0.0, 0.0)
ob_plane_065.scale = (6.0, 6.0, 4.5)
ob_plane_065.lineart.crease_threshold = 0.0
ob_plane_062.location = (0.0, 0.0, 0.0)
ob_plane_062.scale = (6.0, 6.0, 4.5)
ob_plane_062.lineart.crease_threshold = 0.0
ob_plane_061.location = (0.0, 0.0, 0.0)
ob_plane_061.scale = (6.0, 6.0, 4.5)
ob_plane_061.lineart.crease_threshold = 0.0
ob_plane_054.location = (0.0, 0.0, 0.0)
ob_plane_054.scale = (6.0, 6.0, 4.5)
ob_plane_054.lineart.crease_threshold = 0.0
ob_plane_053.location = (0.0, 0.0, 0.0)
ob_plane_053.scale = (6.0, 6.0, 4.5)
ob_plane_053.lineart.crease_threshold = 0.0
ob_plane_049.location = (0.0, 0.0, 0.0)
ob_plane_049.scale = (6.0, 6.0, 4.5)
ob_plane_049.lineart.crease_threshold = 0.0
ob_plane_047.location = (0.0, 0.0, 0.0)
ob_plane_047.scale = (6.0, 6.0, 4.5)
ob_plane_047.lineart.crease_threshold = 0.0
ob_plane_044.location = (0.0, 0.0, 0.0)
ob_plane_044.scale = (4.0, 4.0, 3.0)
ob_plane_044.lineart.crease_threshold = 0.0
ob_plane_043.location = (0.0, 0.0, 0.0)
ob_plane_043.scale = (4.0, 4.0, 3.0)
ob_plane_043.lineart.crease_threshold = 0.0
ob_plane_042.location = (0.0, 0.0, 0.0)
ob_plane_042.scale = (4.0, 4.0, 3.0)
ob_plane_042.lineart.crease_threshold = 0.0
ob_plane_041.location = (0.0, 0.0, 0.0)
ob_plane_041.scale = (4.0, 4.0, 3.0)
ob_plane_041.lineart.crease_threshold = 0.0
ob_plane_040.location = (0.0, 0.0, 0.0)
ob_plane_040.scale = (4.0, 4.0, 3.0)
ob_plane_040.lineart.crease_threshold = 0.0
ob_plane_039.location = (0.0, 0.0, 0.0)
ob_plane_039.scale = (4.0, 4.0, 3.0)
ob_plane_039.lineart.crease_threshold = 0.0
ob_plane_038.location = (0.0, 0.0, 0.0)
ob_plane_038.scale = (4.0, 4.0, 3.0)
ob_plane_038.lineart.crease_threshold = 0.0
ob_plane_037.location = (0.0, 0.0, 0.0)
ob_plane_037.scale = (4.0, 4.0, 3.0)
ob_plane_037.lineart.crease_threshold = 0.0
ob_plane_036.location = (0.0, 0.0, 0.0)
ob_plane_036.scale = (4.0, 4.0, 3.0)
ob_plane_036.lineart.crease_threshold = 0.0
ob_plane_035.location = (0.0, 0.0, 0.0)
ob_plane_035.scale = (4.0, 4.0, 3.0)
ob_plane_035.lineart.crease_threshold = 0.0
ob_plane_034.location = (0.0, 0.0, 0.0)
ob_plane_034.scale = (4.0, 4.0, 3.0)
ob_plane_034.lineart.crease_threshold = 0.0
ob_plane_033.location = (0.0, 0.0, 0.0)
ob_plane_033.scale = (4.0, 4.0, 3.0)
ob_plane_033.lineart.crease_threshold = 0.0
ob_plane_032.location = (0.0, 0.0, 0.0)
ob_plane_032.scale = (4.0, 4.0, 3.0)
ob_plane_032.lineart.crease_threshold = 0.0
ob_plane_031.location = (0.0, 0.0, 0.0)
ob_plane_031.scale = (4.0, 4.0, 3.0)
ob_plane_031.lineart.crease_threshold = 0.0
ob_plane_030.location = (0.0, 0.0, 0.0)
ob_plane_030.scale = (4.0, 4.0, 3.0)
ob_plane_030.lineart.crease_threshold = 0.0
ob_plane_029.location = (0.0, 0.0, 0.0)
ob_plane_029.scale = (4.0, 4.0, 3.0)
ob_plane_029.lineart.crease_threshold = 0.0
ob_plane_028.location = (0.0, 0.0, 0.0)
ob_plane_028.scale = (4.0, 4.0, 3.0)
ob_plane_028.lineart.crease_threshold = 0.0
ob_plane_027.location = (0.0, 0.0, 0.0)
ob_plane_027.scale = (4.0, 4.0, 3.0)
ob_plane_027.lineart.crease_threshold = 0.0
ob_plane_026.location = (0.0, 0.0, 0.0)
ob_plane_026.scale = (4.0, 4.0, 3.0)
ob_plane_026.lineart.crease_threshold = 0.0
ob_plane_025.location = (0.0, 0.0, 0.0)
ob_plane_025.scale = (4.0, 4.0, 3.0)
ob_plane_025.lineart.crease_threshold = 0.0
ob_plane_024.location = (0.0, 0.0, 0.0)
ob_plane_024.scale = (4.0, 4.0, 3.0)
ob_plane_024.lineart.crease_threshold = 0.0
ob_plane_023.location = (0.0, 0.0, 0.0)
ob_plane_023.scale = (4.0, 4.0, 3.0)
ob_plane_023.lineart.crease_threshold = 0.0
ob_plane_022.location = (0.0, 0.0, 0.0)
ob_plane_022.scale = (4.0, 4.0, 3.0)
ob_plane_022.lineart.crease_threshold = 0.0
ob_plane_021.location = (0.0, 0.0, 0.0)
ob_plane_021.scale = (4.0, 4.0, 3.0)
ob_plane_021.lineart.crease_threshold = 0.0
ob_plane_020.location = (0.0, 0.0, 0.0)
ob_plane_020.scale = (4.0, 4.0, 3.0)
ob_plane_020.lineart.crease_threshold = 0.0
ob_plane_019.location = (0.0, 0.0, 0.0)
ob_plane_019.scale = (4.0, 4.0, 3.0)
ob_plane_019.lineart.crease_threshold = 0.0
ob_plane_018.location = (0.0, 0.0, 0.0)
ob_plane_018.scale = (4.0, 4.0, 3.0)
ob_plane_018.lineart.crease_threshold = 0.0
ob_plane_017.location = (0.0, 0.0, 0.0)
ob_plane_017.scale = (4.0, 4.0, 3.0)
ob_plane_017.lineart.crease_threshold = 0.0
ob_plane_016.location = (0.0, 0.0, 0.0)
ob_plane_016.scale = (4.0, 4.0, 3.0)
ob_plane_016.lineart.crease_threshold = 0.0
ob_plane_015.location = (0.0, 0.0, 0.0)
ob_plane_015.scale = (4.0, 4.0, 3.0)
ob_plane_015.lineart.crease_threshold = 0.0
ob_plane_014.location = (0.0, 0.0, 0.0)
ob_plane_014.scale = (4.0, 4.0, 3.0)
ob_plane_014.lineart.crease_threshold = 0.0
ob_plane_013.location = (0.0, 0.0, 0.0)
ob_plane_013.scale = (4.0, 4.0, 3.0)
ob_plane_013.lineart.crease_threshold = 0.0
ob_plane_012.location = (0.0, 0.0, 0.0)
ob_plane_012.scale = (4.0, 4.0, 3.0)
ob_plane_012.lineart.crease_threshold = 0.0
ob_plane_011.location = (0.0, 0.0, 0.0)
ob_plane_011.scale = (4.0, 4.0, 3.0)
ob_plane_011.lineart.crease_threshold = 0.0
ob_plane_010.location = (0.0, 0.0, 0.0)
ob_plane_010.scale = (4.0, 4.0, 3.0)
ob_plane_010.lineart.crease_threshold = 0.0
ob_plane_009.location = (0.0, 0.0, 0.0)
ob_plane_009.scale = (4.0, 4.0, 3.0)
ob_plane_009.lineart.crease_threshold = 0.0
ob_plane_008.location = (0.0, 0.0, 0.0)
ob_plane_008.scale = (4.0, 4.0, 3.0)
ob_plane_008.lineart.crease_threshold = 0.0
ob_plane_007.location = (0.0, 0.0, 0.0)
ob_plane_007.scale = (4.0, 4.0, 3.0)
ob_plane_007.lineart.crease_threshold = 0.0
ob_plane_006.location = (0.0, 0.0, 0.0)
ob_plane_006.scale = (4.0, 4.0, 3.0)
ob_plane_006.lineart.crease_threshold = 0.0
ob_plane_005.location = (0.0, 0.0, 0.0)
ob_plane_005.scale = (4.0, 4.0, 3.0)
ob_plane_005.lineart.crease_threshold = 0.0
ob_plane_004.location = (0.0, 0.0, 0.0)
ob_plane_004.scale = (4.0, 4.0, 3.0)
ob_plane_004.lineart.crease_threshold = 0.0
ob_plane_003.location = (0.0, 0.0, 0.0)
ob_plane_003.scale = (4.0, 4.0, 3.0)
ob_plane_003.lineart.crease_threshold = 0.0
ob_plane_002.location = (0.0, 0.0, 0.0)
ob_plane_002.scale = (4.0, 4.0, 3.0)
ob_plane_002.lineart.crease_threshold = 0.0
ob_plane_001.location = (0.0, 0.0, 0.0)
ob_plane_001.scale = (6.0, 6.0, 4.5)
ob_plane_001.lineart.crease_threshold = 0.0
ob_plane.location = (0.0, 0.0, 0.0)
ob_plane.scale = (4.0, 4.0, 3.0)
ob_plane.lineart.crease_threshold = 0.0
ob_cube_015.location = (-5.0, -4.0, 1.5)
ob_cube_015.rotation_euler = (0.0, -0.0, 3.142)
ob_cube_015.scale = (1.014, 2.027, 1.559)
ob_cube_015.lineart.crease_threshold = 0.0
ob_cube_014.location = (-5.0, -4.0, 1.5)
ob_cube_014.rotation_euler = (0.0, -0.0, 3.142)
ob_cube_014.scale = (1.014, 2.027, 1.559)
ob_cube_014.lineart.crease_threshold = 0.0
ob_cube_013.location = (-5.0, -4.0, 1.5)
ob_cube_013.rotation_euler = (0.0, -0.0, 3.142)
ob_cube_013.scale = (1.014, 2.027, 1.559)
ob_cube_013.lineart.crease_threshold = 0.0
ob_cube_012.location = (-5.0, -4.0, 1.5)
ob_cube_012.rotation_euler = (0.0, -0.0, 3.142)
ob_cube_012.scale = (1.014, 2.027, 1.559)
ob_cube_012.lineart.crease_threshold = 0.0
ob_cube_011.location = (-5.0, -4.0, 1.5)
ob_cube_011.rotation_euler = (0.0, -0.0, 3.142)
ob_cube_011.scale = (1.014, 2.027, 1.559)
ob_cube_011.lineart.crease_threshold = 0.0
ob_cube_008.location = (-5.0, -4.0, 1.5)
ob_cube_008.rotation_euler = (0.0, -0.0, 3.142)
ob_cube_008.scale = (1.014, 2.027, 1.559)
ob_cube_008.lineart.crease_threshold = 0.0
ob_cube_020.location = (-4.0, 0.0, 1.5)
ob_cube_020.scale = (2.0, 2.0, 1.5)
ob_cube_020.lineart.crease_threshold = 0.0
ob_cube_019.location = (-4.0, 0.0, 1.5)
ob_cube_019.scale = (2.0, 2.0, 1.5)
ob_cube_019.lineart.crease_threshold = 0.0
ob_cube_018.location = (-4.0, 0.0, 1.5)
ob_cube_018.scale = (2.0, 2.0, 1.5)
ob_cube_018.lineart.crease_threshold = 0.0
ob_cube_017.location = (-4.0, 0.0, 1.5)
ob_cube_017.scale = (2.0, 2.0, 1.5)
ob_cube_017.lineart.crease_threshold = 0.0
ob_cube_016.location = (-4.0, 0.0, 1.5)
ob_cube_016.scale = (2.0, 2.0, 1.5)
ob_cube_016.lineart.crease_threshold = 0.0
ob_cube_003.location = (-4.0, 0.0, 1.5)
ob_cube_003.scale = (2.0, 2.0, 1.5)
ob_cube_003.lineart.crease_threshold = 0.0
ob_cube_025.location = (-5.0, 2.0, 1.5)
ob_cube_025.rotation_euler = (0.0, -0.0, 3.142)
ob_cube_025.scale = (1.014, 2.027, 1.559)
ob_cube_025.lineart.crease_threshold = 0.0
ob_cube_024.location = (-5.0, 2.0, 1.5)
ob_cube_024.rotation_euler = (0.0, -0.0, 3.142)
ob_cube_024.scale = (1.014, 2.027, 1.559)
ob_cube_024.lineart.crease_threshold = 0.0
ob_cube_023.location = (-5.0, 2.0, 1.5)
ob_cube_023.rotation_euler = (0.0, -0.0, 3.142)
ob_cube_023.scale = (1.014, 2.027, 1.559)
ob_cube_023.lineart.crease_threshold = 0.0
ob_cube_022.location = (-5.0, 2.0, 1.5)
ob_cube_022.rotation_euler = (0.0, -0.0, 3.142)
ob_cube_022.scale = (1.014, 2.027, 1.559)
ob_cube_022.lineart.crease_threshold = 0.0
ob_cube_021.location = (-5.0, 2.0, 1.5)
ob_cube_021.rotation_euler = (0.0, -0.0, 3.142)
ob_cube_021.scale = (1.014, 2.027, 1.559)
ob_cube_021.lineart.crease_threshold = 0.0
ob_cube_009.location = (-5.0, 2.0, 1.5)
ob_cube_009.rotation_euler = (0.0, -0.0, 3.142)
ob_cube_009.scale = (1.014, 2.027, 1.559)
ob_cube_009.lineart.crease_threshold = 0.0
ob_cube_030.location = (-4.0, 5.0, 1.5)
ob_cube_030.rotation_euler = (0.0, 0.0, 4.712)
ob_cube_030.scale = (1.024, 2.047, 1.575)
ob_cube_030.lineart.crease_threshold = 0.0
ob_cube_029.location = (-4.0, 5.0, 1.5)
ob_cube_029.rotation_euler = (0.0, 0.0, 4.712)
ob_cube_029.scale = (1.024, 2.047, 1.575)
ob_cube_029.lineart.crease_threshold = 0.0
ob_cube_028.location = (-4.0, 5.0, 1.5)
ob_cube_028.rotation_euler = (0.0, 0.0, 4.712)
ob_cube_028.scale = (1.024, 2.047, 1.575)
ob_cube_028.lineart.crease_threshold = 0.0
ob_cube_027.location = (-4.0, 5.0, 1.5)
ob_cube_027.rotation_euler = (0.0, 0.0, 4.712)
ob_cube_027.scale = (1.024, 2.047, 1.575)
ob_cube_027.lineart.crease_threshold = 0.0
ob_cube_026.location = (-4.0, 5.0, 1.5)
ob_cube_026.rotation_euler = (0.0, 0.0, 4.712)
ob_cube_026.scale = (1.024, 2.047, 1.575)
ob_cube_026.lineart.crease_threshold = 0.0
ob_cube_010.location = (-4.0, 5.0, 1.5)
ob_cube_010.rotation_euler = (0.0, 0.0, 4.712)
ob_cube_010.scale = (1.024, 2.047, 1.575)
ob_cube_010.lineart.crease_threshold = 0.0
ob_cube_035.location = (0.0, -4.0, 1.5)
ob_cube_035.scale = (2.0, 2.0, 1.5)
ob_cube_035.lineart.crease_threshold = 0.0
ob_cube_034.location = (0.0, -4.0, 1.5)
ob_cube_034.scale = (2.0, 2.0, 1.5)
ob_cube_034.lineart.crease_threshold = 0.0
ob_cube_033.location = (0.0, -4.0, 1.5)
ob_cube_033.scale = (2.0, 2.0, 1.5)
ob_cube_033.lineart.crease_threshold = 0.0
ob_cube_032.location = (0.0, -4.0, 1.5)
ob_cube_032.scale = (2.0, 2.0, 1.5)
ob_cube_032.lineart.crease_threshold = 0.0
ob_cube_031.location = (0.0, -4.0, 1.5)
ob_cube_031.scale = (2.0, 2.0, 1.5)
ob_cube_031.lineart.crease_threshold = 0.0
ob_cube_002.location = (0.0, -4.0, 1.5)
ob_cube_002.scale = (2.0, 2.0, 1.5)
ob_cube_002.lineart.crease_threshold = 0.0
ob_cube_040.location = (0.0, 0.0, 1.5)
ob_cube_040.scale = (2.0, 2.0, 1.5)
ob_cube_040.lineart.crease_threshold = 0.0
ob_cube_039.location = (0.0, 0.0, 1.5)
ob_cube_039.scale = (2.0, 2.0, 1.5)
ob_cube_039.lineart.crease_threshold = 0.0
ob_cube_038.location = (0.0, 0.0, 1.5)
ob_cube_038.scale = (2.0, 2.0, 1.5)
ob_cube_038.lineart.crease_threshold = 0.0
ob_cube_037.location = (0.0, 0.0, 1.5)
ob_cube_037.scale = (2.0, 2.0, 1.5)
ob_cube_037.lineart.crease_threshold = 0.0
ob_cube_036.location = (0.0, 0.0, 1.5)
ob_cube_036.scale = (2.0, 2.0, 1.5)
ob_cube_036.lineart.crease_threshold = 0.0
ob_cube.location = (0.0, 0.0, 1.5)
ob_cube.scale = (2.0, 2.0, 1.5)
ob_cube.lineart.crease_threshold = 0.0
ob_cube_045.location = (0.0, 4.0, 1.5)
ob_cube_045.scale = (2.0, 2.0, 1.5)
ob_cube_045.lineart.crease_threshold = 0.0
ob_cube_044.location = (0.0, 4.0, 1.5)
ob_cube_044.scale = (2.0, 2.0, 1.5)
ob_cube_044.lineart.crease_threshold = 0.0
ob_cube_043.location = (0.0, 4.0, 1.5)
ob_cube_043.scale = (2.0, 2.0, 1.5)
ob_cube_043.lineart.crease_threshold = 0.0
ob_cube_042.location = (0.0, 4.0, 1.5)
ob_cube_042.scale = (2.0, 2.0, 1.5)
ob_cube_042.lineart.crease_threshold = 0.0
ob_cube_041.location = (0.0, 4.0, 1.5)
ob_cube_041.scale = (2.0, 2.0, 1.5)
ob_cube_041.lineart.crease_threshold = 0.0
ob_cube_001.location = (0.0, 4.0, 1.5)
ob_cube_001.scale = (2.0, 2.0, 1.5)
ob_cube_001.lineart.crease_threshold = 0.0
ob_cube_050.location = (4.0, -5.0, 1.5)
ob_cube_050.rotation_euler = (0.0, -0.0, 1.571)
ob_cube_050.scale = (1.014, 2.027, 1.559)
ob_cube_050.lineart.crease_threshold = 0.0
ob_cube_049.location = (4.0, -5.0, 1.5)
ob_cube_049.rotation_euler = (0.0, -0.0, 1.571)
ob_cube_049.scale = (1.014, 2.027, 1.559)
ob_cube_049.lineart.crease_threshold = 0.0
ob_cube_048.location = (4.0, -5.0, 1.5)
ob_cube_048.rotation_euler = (0.0, -0.0, 1.571)
ob_cube_048.scale = (1.014, 2.027, 1.559)
ob_cube_048.lineart.crease_threshold = 0.0
ob_cube_047.location = (4.0, -5.0, 1.5)
ob_cube_047.rotation_euler = (0.0, -0.0, 1.571)
ob_cube_047.scale = (1.014, 2.027, 1.559)
ob_cube_047.lineart.crease_threshold = 0.0
ob_cube_046.location = (4.0, -5.0, 1.5)
ob_cube_046.rotation_euler = (0.0, -0.0, 1.571)
ob_cube_046.scale = (1.014, 2.027, 1.559)
ob_cube_046.lineart.crease_threshold = 0.0
ob_cube_007.location = (4.0, -5.0, 1.5)
ob_cube_007.rotation_euler = (0.0, -0.0, 1.571)
ob_cube_007.scale = (1.014, 2.027, 1.559)
ob_cube_007.lineart.crease_threshold = 0.0
ob_cube_055.location = (4.0, -1.0, 1.5)
ob_cube_055.scale = (2.0, 1.0, 1.5)
ob_cube_055.lineart.crease_threshold = 0.0
ob_cube_054.location = (4.0, -1.0, 1.5)
ob_cube_054.scale = (2.0, 1.0, 1.5)
ob_cube_054.lineart.crease_threshold = 0.0
ob_cube_053.location = (4.0, -1.0, 1.5)
ob_cube_053.scale = (2.0, 1.0, 1.5)
ob_cube_053.lineart.crease_threshold = 0.0
ob_cube_052.location = (4.0, -1.0, 1.5)
ob_cube_052.scale = (2.0, 1.0, 1.5)
ob_cube_052.lineart.crease_threshold = 0.0
ob_cube_051.location = (4.0, -1.0, 1.5)
ob_cube_051.scale = (2.0, 1.0, 1.5)
ob_cube_051.lineart.crease_threshold = 0.0
ob_cube_004.location = (4.0, -1.0, 1.5)
ob_cube_004.scale = (2.0, 1.0, 1.5)
ob_cube_004.lineart.crease_threshold = 0.0
ob_cube_071.location = (5.0, -4.0, 1.5)
ob_cube_071.scale = (1.014, 2.027, 1.559)
ob_cube_071.lineart.crease_threshold = 0.0
ob_cube_070.location = (5.0, -4.0, 1.5)
ob_cube_070.scale = (1.014, 2.027, 1.559)
ob_cube_070.lineart.crease_threshold = 0.0
ob_cube_069.location = (5.0, -4.0, 1.5)
ob_cube_069.scale = (1.014, 2.027, 1.559)
ob_cube_069.lineart.crease_threshold = 0.0
ob_cube_068.location = (5.0, -4.0, 1.5)
ob_cube_068.scale = (1.014, 2.027, 1.559)
ob_cube_068.lineart.crease_threshold = 0.0
ob_cube_067.location = (5.0, -4.0, 1.5)
ob_cube_067.scale = (1.014, 2.027, 1.559)
ob_cube_067.lineart.crease_threshold = 0.0
ob_cube_066.location = (5.0, -4.0, 1.5)
ob_cube_066.scale = (1.014, 2.027, 1.559)
ob_cube_066.lineart.crease_threshold = 0.0
ob_cube_060.location = (5.0, -4.0, 1.5)
ob_cube_060.scale = (1.014, 2.027, 1.559)
ob_cube_060.lineart.crease_threshold = 0.0
ob_cube_059.location = (5.0, -4.0, 1.5)
ob_cube_059.scale = (1.014, 2.027, 1.559)
ob_cube_059.lineart.crease_threshold = 0.0
ob_cube_058.location = (5.0, -4.0, 1.5)
ob_cube_058.scale = (1.014, 2.027, 1.559)
ob_cube_058.lineart.crease_threshold = 0.0
ob_cube_057.location = (5.0, -4.0, 1.5)
ob_cube_057.scale = (1.014, 2.027, 1.559)
ob_cube_057.lineart.crease_threshold = 0.0
ob_cube_056.location = (5.0, -4.0, 1.5)
ob_cube_056.scale = (1.014, 2.027, 1.559)
ob_cube_056.lineart.crease_threshold = 0.0
ob_cube_006.location = (5.0, -4.0, 1.5)
ob_cube_006.scale = (1.014, 2.027, 1.559)
ob_cube_006.lineart.crease_threshold = 0.0
ob_cube_065.location = (5.0, 4.0, 1.5)
ob_cube_065.scale = (1.014, 2.027, 1.559)
ob_cube_065.lineart.crease_threshold = 0.0
ob_cube_064.location = (5.0, 4.0, 1.5)
ob_cube_064.scale = (1.014, 2.027, 1.559)
ob_cube_064.lineart.crease_threshold = 0.0
ob_cube_063.location = (5.0, 4.0, 1.5)
ob_cube_063.scale = (1.014, 2.027, 1.559)
ob_cube_063.lineart.crease_threshold = 0.0
ob_cube_062.location = (5.0, 4.0, 1.5)
ob_cube_062.scale = (1.014, 2.027, 1.559)
ob_cube_062.lineart.crease_threshold = 0.0
ob_cube_061.location = (5.0, 4.0, 1.5)
ob_cube_061.scale = (1.014, 2.027, 1.559)
ob_cube_061.lineart.crease_threshold = 0.0
ob_cube_005.location = (5.0, 4.0, 1.5)
ob_cube_005.scale = (1.014, 2.027, 1.559)
ob_cube_005.lineart.crease_threshold = 0.0
ob_cube_077.location = (5.0, 0.0, 1.5)
ob_cube_077.scale = (1.014, 2.027, 1.559)
ob_cube_077.lineart.crease_threshold = 0.0
ob_cube_076.location = (5.0, 0.0, 1.5)
ob_cube_076.scale = (1.014, 2.027, 1.559)
ob_cube_076.lineart.crease_threshold = 0.0
ob_cube_075.location = (5.0, 0.0, 1.5)
ob_cube_075.scale = (1.014, 2.027, 1.559)
ob_cube_075.lineart.crease_threshold = 0.0
ob_cube_074.location = (5.0, 0.0, 1.5)
ob_cube_074.scale = (1.014, 2.027, 1.559)
ob_cube_074.lineart.crease_threshold = 0.0
ob_cube_073.location = (5.0, 0.0, 1.5)
ob_cube_073.scale = (1.014, 2.027, 1.559)
ob_cube_073.lineart.crease_threshold = 0.0
ob_cube_072.location = (5.0, 0.0, 1.5)
ob_cube_072.scale = (1.014, 2.027, 1.559)
ob_cube_072.lineart.crease_threshold = 0.0

# ---- collection membership
col_collection_1.objects.link(ob_plane_111)
col_collection_1.objects.link(ob_plane_110)
col_collection_1.objects.link(ob_plane_109)
col_collection_1.objects.link(ob_plane_106)
col_collection_1.objects.link(ob_plane_103)
col_collection_1.objects.link(ob_plane_102)
col_collection_1.objects.link(ob_plane_101)
col_collection_1.objects.link(ob_plane_100)
col_collection_1.objects.link(ob_plane_099)
col_collection_1.objects.link(ob_plane_098)
col_collection_1.objects.link(ob_plane_097)
col_collection_1.objects.link(ob_plane_096)
col_collection_1.objects.link(ob_plane_063)
col_collection_1.objects.link(ob_plane_060)
col_collection_1.objects.link(ob_plane_059)
col_collection_1.objects.link(ob_plane_058)
col_collection_1.objects.link(ob_plane_057)
col_collection_1.objects.link(ob_plane_056)
col_collection_1.objects.link(ob_plane_055)
col_collection_1.objects.link(ob_plane_052)
col_collection_1.objects.link(ob_plane_051)
col_collection_1.objects.link(ob_plane_050)
col_collection_1.objects.link(ob_plane_048)
col_collection_1.objects.link(ob_plane_046)
col_collection_1.objects.link(ob_plane_045)
col_collection_1.objects.link(ob_plane_095)
col_collection_1.objects.link(ob_plane_094)
col_collection_1.objects.link(ob_plane_093)
col_collection_1.objects.link(ob_plane_092)
col_collection_1.objects.link(ob_plane_086)
col_collection_1.objects.link(ob_plane_085)
col_collection_1.objects.link(ob_plane_084)
col_collection_1.objects.link(ob_plane_083)
col_collection_1.objects.link(ob_plane_081)
col_collection_1.objects.link(ob_plane_080)
col_collection_1.objects.link(ob_plane_066)
col_collection_1.objects.link(ob_plane_065)
col_collection_1.objects.link(ob_plane_062)
col_collection_1.objects.link(ob_plane_061)
col_collection_1.objects.link(ob_plane_054)
col_collection_1.objects.link(ob_plane_053)
col_collection_1.objects.link(ob_plane_049)
col_collection_1.objects.link(ob_plane_047)
col_collection_1.objects.link(ob_plane_044)
col_collection_1.objects.link(ob_plane_043)
col_collection_1.objects.link(ob_plane_042)
col_collection_1.objects.link(ob_plane_041)
col_collection_1.objects.link(ob_plane_040)
col_collection_1.objects.link(ob_plane_039)
col_collection_1.objects.link(ob_plane_038)
col_collection_1.objects.link(ob_plane_037)
col_collection_1.objects.link(ob_plane_036)
col_collection_1.objects.link(ob_plane_035)
col_collection_1.objects.link(ob_plane_034)
col_collection_1.objects.link(ob_plane_033)
col_collection_1.objects.link(ob_plane_032)
col_collection_1.objects.link(ob_plane_031)
col_collection_1.objects.link(ob_plane_030)
col_collection_1.objects.link(ob_plane_029)
col_collection_1.objects.link(ob_plane_028)
col_collection_1.objects.link(ob_plane_027)
col_collection_1.objects.link(ob_plane_026)
col_collection_1.objects.link(ob_plane_025)
col_collection_1.objects.link(ob_plane_024)
col_collection_1.objects.link(ob_plane_023)
col_collection_1.objects.link(ob_plane_022)
col_collection_1.objects.link(ob_plane_021)
col_collection_1.objects.link(ob_plane_020)
col_collection_1.objects.link(ob_plane_019)
col_collection_1.objects.link(ob_plane_018)
col_collection_1.objects.link(ob_plane_017)
col_collection_1.objects.link(ob_plane_016)
col_collection_1.objects.link(ob_plane_015)
col_collection_1.objects.link(ob_plane_014)
col_collection_1.objects.link(ob_plane_013)
col_collection_1.objects.link(ob_plane_012)
col_collection_1.objects.link(ob_plane_011)
col_collection_1.objects.link(ob_plane_010)
col_collection_1.objects.link(ob_plane_009)
col_collection_1.objects.link(ob_plane_008)
col_collection_1.objects.link(ob_plane_007)
col_collection_1.objects.link(ob_plane_006)
col_collection_1.objects.link(ob_plane_005)
col_collection_1.objects.link(ob_plane_004)
col_collection_1.objects.link(ob_plane_003)
col_collection_1.objects.link(ob_plane_002)
col_collection_1.objects.link(ob_plane_001)
col_collection_1.objects.link(ob_plane)
col_collection_2.objects.link(ob_cube_015)
col_collection_2.objects.link(ob_cube_014)
col_collection_2.objects.link(ob_cube_013)
col_collection_2.objects.link(ob_cube_012)
col_collection_2.objects.link(ob_cube_011)
col_collection_2.objects.link(ob_cube_008)
col_collection_3.objects.link(ob_cube_020)
col_collection_3.objects.link(ob_cube_019)
col_collection_3.objects.link(ob_cube_018)
col_collection_3.objects.link(ob_cube_017)
col_collection_3.objects.link(ob_cube_016)
col_collection_3.objects.link(ob_cube_003)
col_collection_4.objects.link(ob_cube_025)
col_collection_4.objects.link(ob_cube_024)
col_collection_4.objects.link(ob_cube_023)
col_collection_4.objects.link(ob_cube_022)
col_collection_4.objects.link(ob_cube_021)
col_collection_4.objects.link(ob_cube_009)
col_collection_5.objects.link(ob_cube_030)
col_collection_5.objects.link(ob_cube_029)
col_collection_5.objects.link(ob_cube_028)
col_collection_5.objects.link(ob_cube_027)
col_collection_5.objects.link(ob_cube_026)
col_collection_5.objects.link(ob_cube_010)
col_collection_6.objects.link(ob_cube_035)
col_collection_6.objects.link(ob_cube_034)
col_collection_6.objects.link(ob_cube_033)
col_collection_6.objects.link(ob_cube_032)
col_collection_6.objects.link(ob_cube_031)
col_collection_6.objects.link(ob_cube_002)
col_collection_7.objects.link(ob_cube_040)
col_collection_7.objects.link(ob_cube_039)
col_collection_7.objects.link(ob_cube_038)
col_collection_7.objects.link(ob_cube_037)
col_collection_7.objects.link(ob_cube_036)
col_collection_7.objects.link(ob_cube)
col_collection_8.objects.link(ob_cube_045)
col_collection_8.objects.link(ob_cube_044)
col_collection_8.objects.link(ob_cube_043)
col_collection_8.objects.link(ob_cube_042)
col_collection_8.objects.link(ob_cube_041)
col_collection_8.objects.link(ob_cube_001)
col_collection_9.objects.link(ob_cube_050)
col_collection_9.objects.link(ob_cube_049)
col_collection_9.objects.link(ob_cube_048)
col_collection_9.objects.link(ob_cube_047)
col_collection_9.objects.link(ob_cube_046)
col_collection_9.objects.link(ob_cube_007)
col_collection_10.objects.link(ob_cube_055)
col_collection_10.objects.link(ob_cube_054)
col_collection_10.objects.link(ob_cube_053)
col_collection_10.objects.link(ob_cube_052)
col_collection_10.objects.link(ob_cube_051)
col_collection_10.objects.link(ob_cube_004)
col_collection_11.objects.link(ob_cube_071)
col_collection_11.objects.link(ob_cube_070)
col_collection_11.objects.link(ob_cube_069)
col_collection_11.objects.link(ob_cube_068)
col_collection_11.objects.link(ob_cube_067)
col_collection_11.objects.link(ob_cube_066)
col_collection_11.objects.link(ob_cube_060)
col_collection_11.objects.link(ob_cube_059)
col_collection_11.objects.link(ob_cube_058)
col_collection_11.objects.link(ob_cube_057)
col_collection_11.objects.link(ob_cube_056)
col_collection_11.objects.link(ob_cube_006)
col_collection_12.objects.link(ob_cube_065)
col_collection_12.objects.link(ob_cube_064)
col_collection_12.objects.link(ob_cube_063)
col_collection_12.objects.link(ob_cube_062)
col_collection_12.objects.link(ob_cube_061)
col_collection_12.objects.link(ob_cube_005)
col_collection_13.objects.link(ob_cube_077)
col_collection_13.objects.link(ob_cube_076)
col_collection_13.objects.link(ob_cube_075)
col_collection_13.objects.link(ob_cube_074)
col_collection_13.objects.link(ob_cube_073)
col_collection_13.objects.link(ob_cube_072)

# ---- scene / render settings (as saved in the file)
scene.frame_start = 1; scene.frame_end = 250; scene.frame_set(1)
scene.render.engine = 'BLENDER_EEVEE_NEXT'
scene.render.resolution_percentage = 50
scene.render.dither_intensity = 0.0
scene.cycles.use_denoising = False
scene.cycles.samples = 128
scene.cycles.sampling_pattern = 'TABULATED_SOBOL'
scene.cycles.use_adaptive_sampling = False
scene.cycles.use_light_tree = False
scene.cycles.blur_glossy = 0.0
scene.cycles.sample_clamp_indirect = 0.0
scene.view_settings.view_transform = 'Standard'
bpy.context.view_layer.update()

# ---- added for rendering (the .blend has no active camera and no usable light): camera, sun
cam_auto = bpy.data.cameras.new('AutoCamera')
cam_auto.lens = 50.0
cam_auto.sensor_width = 36.0
cam_auto.clip_end = 1000.0
ob_auto_camera = bpy.data.objects.new('AutoCamera', cam_auto)
scene.collection.objects.link(ob_auto_camera)
ob_auto_camera.location = (10.8902, -10.0602, 7.73641)
ob_auto_camera.rotation_euler = (1.09748, -7.21219e-08, 0.694738)
scene.camera = ob_auto_camera
light_auto_sun = bpy.data.lights.new('AutoSun', 'SUN')
light_auto_sun.energy = 3.0
light_auto_sun.angle = 0.0523599
ob_auto_sun = bpy.data.objects.new('AutoSun', light_auto_sun)
scene.collection.objects.link(ob_auto_sun)
ob_auto_sun.rotation_euler = (0.872665, 0.174533, 0.523599)
bpy.context.view_layer.update()
